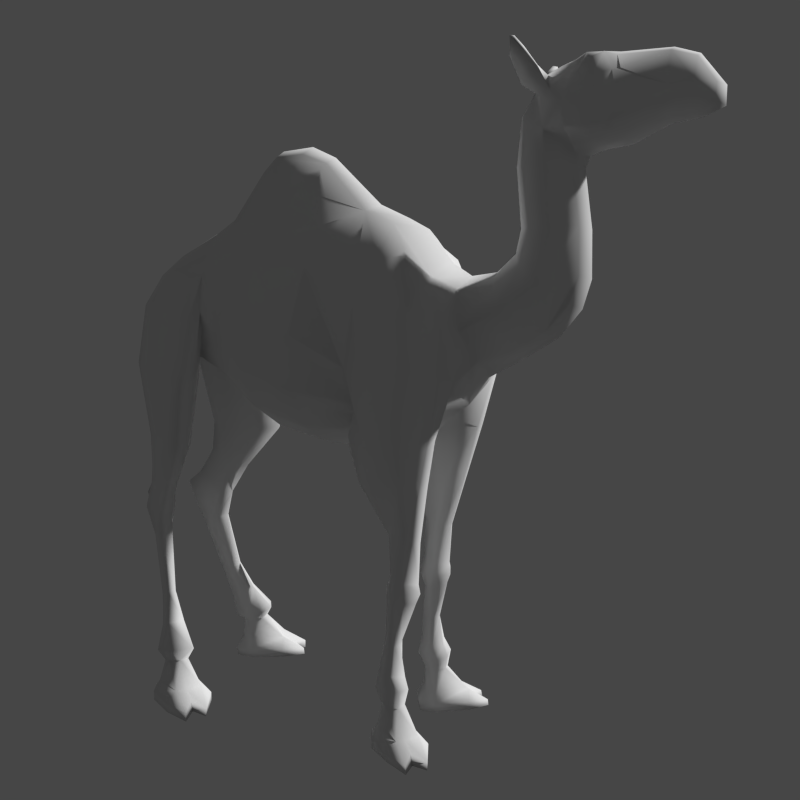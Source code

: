 # Source: verbl.blend  (saved by Blender 2.62.0; exported with 4.5.12 LTS)
import bpy
from mathutils import Matrix  # noqa: F401  (used for matrix-valued properties, if any)

bpy.ops.wm.read_factory_settings(use_empty=True)
scene = bpy.context.scene
scene.name = 'Scene'

# ---- collections
col_collection_1 = bpy.data.collections.new('Collection 1'); scene.collection.children.link(col_collection_1)

# ---- materials (node trees are filled in below, after node groups)
mat_m_verbljd = bpy.data.materials.new('M_Verbljd')
mat_m_verbljd.alpha_threshold = 0.0
mat_m_verbljd.use_transparent_shadow = False
mat_m_verbljd.roughness = 0.5
mat_m_verbljd.line_color = (0.0, 0.0, 0.0, 1.0)

# ---- material node trees

# ---- world
world_world = bpy.data.worlds.new('World'); scene.world = world_world
world_world.color = (0.06125, 0.06125, 0.06125)
world_world.use_sun_shadow = False
world_world.sun_shadow_jitter_overblur = 0.0
world_world.cycles.sampling_method = 'MANUAL'
world_world.cycles.sample_map_resolution = 256

# ---- cameras
cam_camera = bpy.data.cameras.new('Camera')
cam_camera.clip_end = 100.0
cam_camera.lens = 35.0
cam_camera.sensor_width = 32.0
cam_camera.sensor_height = 18.0
cam_camera.ortho_scale = 7.314
cam_camera.dof.focus_distance = 0.0
cam_camera.dof.aperture_fstop = 128.0

# ---- meshes
me_cube_003 = bpy.data.meshes.new('Cube.003')
me_cube_003.from_pydata([(0.03491, -1.076, 1.922), (-0.03491, -1.076, 1.922), (0.03404, -1.138, 1.902), (-0.03404, -1.138, 1.902), (0.0, -1.077, 1.937), (0.0, -1.14, 1.915), (0.0, -1.204, 1.834), (0.05209, -1.188, 1.833), (-0.05209, -1.188, 1.833), (0.0, -0.9461, 1.941), (0.03197, -0.9447, 1.927), (-0.03197, -0.9447, 1.927), (0.04555, -1.185, 1.794), (-0.04555, -1.185, 1.794), (0.0, -1.204, 1.785), (0.08518, -1.141, 1.837), (-0.08518, -1.141, 1.837), (0.09158, -1.078, 1.831), (-0.09158, -1.078, 1.831), (0.08876, -1.081, 1.795), (-0.08876, -1.081, 1.795), (0.08036, -1.143, 1.805), (-0.08036, -1.143, 1.805), (0.04663, -1.072, 1.763), (-0.04663, -1.072, 1.763), (0.03848, -1.145, 1.771), (-0.03848, -1.145, 1.771), (0.0, -1.062, 1.755), (0.0, -1.15, 1.762), (0.04718, -0.9572, 1.891), (-0.04718, -0.9572, 1.891), (0.0784, -0.9233, 1.927), (-0.0784, -0.9233, 1.927), (0.09543, -0.9605, 1.814), (-0.09543, -0.9605, 1.814), (0.08146, -0.9452, 1.881), (-0.08146, -0.9452, 1.881), (0.09654, -0.9455, 1.754), (-0.09654, -0.9455, 1.754), (0.05761, -0.9726, 1.72), (-0.05761, -0.9726, 1.72), (0.0, -0.9895, 1.716), (0.1077, -0.9058, 1.868), (-0.1077, -0.9058, 1.868), (0.1237, -0.8986, 1.803), (-0.1237, -0.8986, 1.803), (0.0, -0.8512, 1.942), (0.04768, -0.9204, 1.934), (-0.04768, -0.9204, 1.934), (0.07314, -0.8789, 1.931), (-0.07314, -0.8789, 1.931), (0.1034, -0.8935, 1.911), (-0.1034, -0.8935, 1.911), (0.1173, -0.8246, 1.811), (-0.1173, -0.8246, 1.811), (0.09587, -0.8552, 1.875), (-0.09587, -0.8552, 1.875), (0.08228, -0.8505, 1.902), (-0.08228, -0.8505, 1.902), (0.1134, -0.8352, 1.75), (-0.1134, -0.8352, 1.75), (0.1168, -0.898, 1.745), (-0.1168, -0.898, 1.745), (0.09328, -0.9007, 1.72), (-0.09328, -0.9007, 1.72), (0.06919, -0.8467, 1.718), (-0.06919, -0.8467, 1.718), (0.03722, -0.9201, 1.71), (-0.03722, -0.9201, 1.71), (0.0, -0.9242, 1.707), (0.0, -0.8747, 1.687), (0.0, -0.9051, 1.94), (0.04375, -0.8714, 1.932), (-0.04375, -0.8714, 1.932), (0.05359, -0.8292, 1.913), (-0.05359, -0.8292, 1.913), (0.0919, -0.7908, 1.848), (-0.0919, -0.7908, 1.848), (0.1149, -0.7671, 1.898), (-0.1149, -0.7671, 1.898), (0.08081, -0.7831, 1.883), (-0.08081, -0.7831, 1.883), (0.06155, -0.7562, 1.882), (-0.06155, -0.7562, 1.882), (0.0, -0.792, 1.923), (0.0, -0.7222, 1.86), (0.1018, -0.7611, 1.907), (-0.1018, -0.7611, 1.907), (0.08447, -0.7312, 1.903), (-0.08447, -0.7312, 1.903), (0.08318, -0.7095, 1.873), (-0.08318, -0.7095, 1.873), (0.0805, -0.766, 1.831), (-0.0805, -0.766, 1.831), (0.04482, -0.7357, 1.851), (-0.04482, -0.7357, 1.851), (0.1248, -0.7103, 1.945), (-0.1248, -0.7103, 1.945), (0.1355, -0.7368, 1.947), (-0.1355, -0.7368, 1.947), (0.1291, -0.6959, 1.93), (-0.1291, -0.6959, 1.93), (0.1445, -0.7404, 1.936), (-0.1445, -0.7404, 1.936), (0.04048, -0.8467, 1.696), (-0.04048, -0.8467, 1.696), (0.05225, -0.7073, 1.79), (-0.05225, -0.7073, 1.79), (0.07567, -0.7691, 1.754), (-0.07567, -0.7691, 1.754), (0.0, -0.6849, 1.802), (0.09477, -0.7175, 1.864), (-0.09477, -0.7175, 1.864), (0.1355, -0.7023, 1.925), (-0.1355, -0.7023, 1.925), (0.1743, -0.7122, 1.965), (-0.1743, -0.7122, 1.965), (0.1677, -0.7111, 1.969), (-0.1677, -0.7111, 1.969), (0.1763, -0.7258, 1.956), (-0.1763, -0.7258, 1.956), (0.1703, -0.7236, 1.966), (-0.1703, -0.7236, 1.966), (0.0, -0.6733, 1.672), (0.06739, -0.7109, 1.667), (-0.06739, -0.7109, 1.667), (0.07856, -0.7371, 1.504), (-0.07856, -0.7371, 1.504), (0.0, -0.6893, 1.508), (0.0, -0.6754, 1.441), (0.0741, -0.7114, 1.408), (-0.0741, -0.7114, 1.408), (0.07265, -0.6394, 1.355), (-0.07265, -0.6394, 1.355), (0.0, -0.6229, 1.392), (0.0, -0.5478, 1.382), (0.07763, -0.5329, 1.342), (-0.07763, -0.5329, 1.342), (0.04608, -0.8422, 1.664), (-0.04608, -0.8422, 1.664), (0.0, -0.8633, 1.656), (0.0, -0.886, 1.5), (0.04795, -0.8646, 1.507), (-0.04795, -0.8646, 1.507), (0.05275, -0.8684, 1.381), (-0.05275, -0.8684, 1.381), (0.0, -0.8895, 1.372), (0.0, -0.8666, 1.293), (0.05844, -0.8478, 1.307), (-0.05844, -0.8478, 1.307), (0.0643, -0.7925, 1.242), (-0.0643, -0.7925, 1.242), (0.0, -0.8061, 1.217), (0.0, -0.6974, 1.149), (0.06276, -0.6844, 1.178), (-0.06276, -0.6844, 1.178), (0.06933, -0.5936, 1.143), (-0.06933, -0.5936, 1.143), (0.0, -0.6037, 1.098), (0.08204, -0.7776, 1.67), (-0.08204, -0.7776, 1.67), (0.08944, -0.7955, 1.505), (-0.08944, -0.7955, 1.505), (0.09895, -0.777, 1.354), (-0.09895, -0.777, 1.354), (0.1108, -0.6675, 1.284), (-0.1108, -0.6675, 1.284), (0.1141, -0.5588, 1.23), (-0.1141, -0.5588, 1.23), (0.1163, -0.4775, 1.373), (-0.1163, -0.4775, 1.373), (0.0, -0.486, 1.42), (0.0, -0.4126, 1.515), (0.06671, -0.4049, 1.492), (-0.06671, -0.4049, 1.492), (0.07818, -0.3377, 1.529), (-0.07818, -0.3377, 1.529), (0.0, -0.3489, 1.548), (0.0, -0.253, 1.591), (0.07894, -0.2444, 1.567), (-0.07894, -0.2444, 1.567), (0.04697, -0.09112, 1.713), (-0.04697, -0.09112, 1.713), (0.0, -0.09679, 1.735), (0.0, -0.01511, 1.772), (0.04749, -0.008736, 1.745), (-0.04749, -0.008736, 1.745), (0.05173, 0.08409, 1.741), (-0.05173, 0.08409, 1.741), (0.0, 0.09298, 1.766), (0.0, 0.143, 1.73), (0.06195, 0.1236, 1.698), (-0.06195, 0.1236, 1.698), (0.08691, 0.2279, 1.544), (-0.08691, 0.2279, 1.544), (0.0, 0.2485, 1.587), (0.0, 0.3156, 1.542), (0.09075, 0.2967, 1.507), (-0.09075, 0.2967, 1.507), (0.1056, 0.4168, 1.446), (-0.1056, 0.4168, 1.446), (0.0, 0.4329, 1.48), (0.0, 0.511, 1.413), (0.1158, 0.495, 1.386), (-0.1158, 0.495, 1.386), (0.03935, 0.5606, 1.323), (-0.03935, 0.5606, 1.323), (0.0, 0.5652, 1.337), (0.1711, -0.4253, 1.434), (-0.1711, -0.4253, 1.434), (0.08622, -0.000835, 1.645), (-0.08622, -0.000835, 1.645), (0.1151, 0.08761, 1.562), (-0.1151, 0.08761, 1.562), (0.1273, -0.1079, 1.522), (-0.1273, -0.1079, 1.522), (0.1833, -0.3429, 1.427), (-0.1833, -0.3429, 1.427), (0.1641, -0.2686, 1.426), (-0.1641, -0.2686, 1.426), (0.1719, 0.06042, 1.487), (-0.1719, 0.06042, 1.487), (0.2114, -0.1207, 1.405), (-0.2114, -0.1207, 1.405), (0.2166, 0.06398, 1.415), (-0.2166, 0.06398, 1.415), (0.2594, 0.07687, 1.262), (-0.2594, 0.07687, 1.262), (0.2878, -0.1176, 1.216), (-0.2878, -0.1176, 1.216), (0.1978, -0.2728, 1.295), (-0.1978, -0.2728, 1.295), (0.206, -0.2472, 1.124), (-0.206, -0.2472, 1.124), (0.1604, 0.2925, 1.386), (-0.1604, 0.2925, 1.386), (0.1748, 0.2219, 1.403), (-0.1748, 0.2219, 1.403), (0.186, 0.2156, 1.26), (-0.186, 0.2156, 1.26), (0.1842, 0.284, 1.271), (-0.1842, 0.284, 1.271), (0.2197, -0.3373, 1.297), (-0.2197, -0.3373, 1.297), (0.1729, -0.5279, 1.267), (-0.1729, -0.5279, 1.267), (0.2296, -0.455, 1.294), (-0.2296, -0.455, 1.294), (0.2106, -0.5488, 1.115), (-0.2106, -0.5488, 1.115), (0.1422, -0.5593, 1.092), (-0.1422, -0.5593, 1.092), (0.2697, -0.4763, 1.122), (-0.2697, -0.4763, 1.122), (0.2496, -0.3192, 1.128), (-0.2496, -0.3192, 1.128), (0.0, -0.5453, 1.018), (0.1197, -0.5485, 1.067), (-0.1197, -0.5485, 1.067), (0.09204, -0.4309, 0.9349), (-0.09204, -0.4309, 0.9349), (0.0, -0.4292, 0.9319), (0.0, -0.3138, 0.8946), (0.1038, -0.2996, 0.9419), (-0.1038, -0.2996, 0.9419), (0.09966, -0.1351, 0.8893), (-0.09966, -0.1351, 0.8893), (0.0, -0.1646, 0.8684), (0.2251, -0.315, 0.9432), (-0.2251, -0.315, 0.9432), (0.2512, -0.4412, 0.9297), (-0.2512, -0.4412, 0.9297), (0.1484, -0.5081, 0.9298), (-0.1484, -0.5081, 0.9298), (0.1919, -0.5077, 0.9358), (-0.1919, -0.5077, 0.9358), (0.2002, -0.2604, 0.932), (-0.2002, -0.2604, 0.932), (0.1715, -0.2479, 0.8874), (-0.1715, -0.2479, 0.8874), (0.1707, -0.2664, 1.022), (-0.1707, -0.2664, 1.022), (0.1556, -0.2808, 0.7889), (-0.1556, -0.2808, 0.7889), (0.1766, -0.2833, 0.793), (-0.1766, -0.2833, 0.793), (0.172, -0.4707, 0.7889), (-0.172, -0.4707, 0.7889), (0.1328, -0.4785, 0.7893), (-0.1328, -0.4785, 0.7893), (0.2161, -0.4308, 0.8086), (-0.2161, -0.4308, 0.8086), (0.1918, -0.324, 0.8068), (-0.1918, -0.324, 0.8068), (0.1008, -0.336, 0.7946), (-0.1008, -0.336, 0.7946), (0.09061, -0.4359, 0.7975), (-0.09061, -0.4359, 0.7975), (0.1457, -0.4118, 0.6311), (-0.1457, -0.4118, 0.6311), (0.1292, -0.3545, 0.6379), (-0.1292, -0.3545, 0.6379), (0.1047, -0.4442, 0.6219), (-0.1047, -0.4442, 0.6219), (0.1326, -0.4351, 0.6218), (-0.1326, -0.4351, 0.6218), (0.08522, -0.4182, 0.6226), (-0.08522, -0.4182, 0.6226), (0.08832, -0.3814, 0.6207), (-0.08832, -0.3814, 0.6207), (0.1185, -0.3486, 0.6356), (-0.1185, -0.3486, 0.6356), (0.1104, -0.3501, 0.5175), (-0.1104, -0.3501, 0.5175), (0.06203, -0.3833, 0.5192), (-0.06203, -0.3833, 0.5192), (0.06702, -0.4174, 0.5121), (-0.06702, -0.4174, 0.5121), (0.1441, -0.4206, 0.5058), (-0.1441, -0.4206, 0.5058), (0.1053, -0.4399, 0.4984), (-0.1053, -0.4399, 0.4984), (0.1453, -0.3684, 0.5075), (-0.1453, -0.3684, 0.5075), (0.1548, -0.3968, 0.5058), (-0.1548, -0.3968, 0.5058), (0.1633, -0.3941, 0.4812), (-0.1633, -0.3941, 0.4812), (0.1559, -0.3634, 0.4724), (-0.1559, -0.3634, 0.4724), (0.1032, -0.4448, 0.4701), (-0.1032, -0.4448, 0.4701), (0.1517, -0.4223, 0.478), (-0.1517, -0.4223, 0.478), (0.05394, -0.4135, 0.471), (-0.05394, -0.4135, 0.471), (0.04651, -0.375, 0.4693), (-0.04651, -0.375, 0.4693), (0.1125, -0.3373, 0.4711), (-0.1125, -0.3373, 0.4711), (0.1178, -0.3509, 0.4149), (-0.1178, -0.3509, 0.4149), (0.0696, -0.3779, 0.4246), (-0.0696, -0.3779, 0.4246), (0.0699, -0.401, 0.4239), (-0.0699, -0.401, 0.4239), (0.1494, -0.414, 0.4462), (-0.1494, -0.414, 0.4462), (0.1067, -0.4332, 0.441), (-0.1067, -0.4332, 0.441), (0.1495, -0.3591, 0.4432), (-0.1495, -0.3591, 0.4432), (0.1622, -0.3861, 0.4549), (-0.1622, -0.3861, 0.4549), (0.1569, -0.3737, 0.3174), (-0.1569, -0.3737, 0.3174), (0.1496, -0.3551, 0.322), (-0.1496, -0.3551, 0.322), (0.1331, -0.3957, 0.317), (-0.1331, -0.3957, 0.317), (0.1509, -0.3866, 0.3154), (-0.1509, -0.3866, 0.3154), (0.09996, -0.385, 0.32), (-0.09996, -0.385, 0.32), (0.09513, -0.3691, 0.3207), (-0.09513, -0.3691, 0.3207), (0.1244, -0.3411, 0.3231), (-0.1244, -0.3411, 0.3231), (0.1365, -0.333, 0.2419), (-0.1365, -0.333, 0.2419), (0.1036, -0.3615, 0.2517), (-0.1036, -0.3615, 0.2517), (0.1005, -0.3853, 0.2226), (-0.1005, -0.3853, 0.2226), (0.1718, -0.3939, 0.2336), (-0.1718, -0.3939, 0.2336), (0.1305, -0.4113, 0.2217), (-0.1305, -0.4113, 0.2217), (0.1582, -0.3368, 0.2327), (-0.1582, -0.3368, 0.2327), (0.1796, -0.3777, 0.2323), (-0.1796, -0.3777, 0.2323), (0.1891, -0.3826, 0.1941), (-0.1891, -0.3826, 0.1941), (0.1663, -0.3315, 0.1903), (-0.1663, -0.3315, 0.1903), (0.1337, -0.4237, 0.1882), (-0.1337, -0.4237, 0.1882), (0.1769, -0.4164, 0.1936), (-0.1769, -0.4164, 0.1936), (0.1001, -0.391, 0.1738), (-0.1001, -0.391, 0.1738), (0.08976, -0.3584, 0.1844), (-0.08976, -0.3584, 0.1844), (0.1343, -0.3205, 0.1817), (-0.1343, -0.3205, 0.1817), (0.1383, -0.3448, 0.1376), (-0.1383, -0.3448, 0.1376), (0.1141, -0.3626, 0.1364), (-0.1141, -0.3626, 0.1364), (0.113, -0.3875, 0.1372), (-0.113, -0.3875, 0.1372), (0.1703, -0.4085, 0.1404), (-0.1703, -0.4085, 0.1404), (0.1393, -0.4152, 0.1435), (-0.1393, -0.4152, 0.1435), (0.1595, -0.3501, 0.1391), (-0.1595, -0.3501, 0.1391), (0.1846, -0.3822, 0.1412), (-0.1846, -0.3822, 0.1412), (0.2694, -0.1105, 1.057), (-0.2694, -0.1105, 1.057), (0.2626, 0.06862, 1.114), (-0.2626, 0.06862, 1.114), (0.2091, 0.06138, 0.9972), (-0.2091, 0.06138, 0.9972), (0.191, -0.12, 0.9433), (-0.191, -0.12, 0.9433), (0.09393, 0.04765, 0.9231), (-0.09393, 0.04765, 0.9231), (0.0, 0.02713, 0.902), (0.1783, 0.3841, 1.401), (-0.1783, 0.3841, 1.401), (0.2047, 0.4558, 1.311), (-0.2047, 0.4558, 1.311), (0.1441, 0.2308, 1.479), (-0.1441, 0.2308, 1.479), (0.1373, 0.2914, 1.451), (-0.1373, 0.2914, 1.451), (0.1842, 0.3229, 1.373), (-0.1842, 0.3229, 1.373), (0.2129, 0.2983, 1.265), (-0.2129, 0.2983, 1.265), (0.1292, 0.5601, 1.29), (-0.1292, 0.5601, 1.29), (0.08493, 0.5549, 1.299), (-0.08493, 0.5549, 1.299), (0.1113, 0.5493, 1.095), (-0.1113, 0.5493, 1.095), (0.1669, 0.5625, 1.103), (-0.1669, 0.5625, 1.103), (0.1684, 0.5172, 0.8727), (-0.1684, 0.5172, 0.8727), (0.138, 0.5062, 0.8736), (-0.138, 0.5062, 0.8736), (0.2592, 0.299, 1.076), (-0.2592, 0.299, 1.076), (0.2206, 0.2814, 1.069), (-0.2206, 0.2814, 1.069), (0.2398, 0.2988, 0.8498), (-0.2398, 0.2988, 0.8498), (0.2666, 0.3142, 0.852), (-0.2666, 0.3142, 0.852), (0.05491, 0.5493, 1.272), (-0.05491, 0.5493, 1.272), (0.03731, 0.546, 1.274), (-0.03731, 0.546, 1.274), (0.0, 0.1617, 0.9747), (0.07964, 0.1818, 1.001), (-0.07964, 0.1818, 1.001), (0.1579, 0.2091, 1.082), (-0.1579, 0.2091, 1.082), (0.1605, 0.2967, 1.215), (-0.1605, 0.2967, 1.215), (0.1811, 0.2239, 1.184), (-0.1811, 0.2239, 1.184), (0.0651, 0.292, 1.094), (-0.0651, 0.292, 1.094), (0.0, 0.2854, 1.086), (0.1286, 0.3333, 1.129), (-0.1286, 0.3333, 1.129), (0.08026, 0.4348, 1.139), (-0.08026, 0.4348, 1.139), (0.0, 0.5375, 1.248), (0.0, 0.5372, 1.226), (0.0964, 0.4393, 1.058), (-0.0964, 0.4393, 1.058), (0.1465, 0.328, 1.058), (-0.1465, 0.328, 1.058), (0.06605, 0.5157, 1.168), (-0.06605, 0.5157, 1.168), (0.0, 0.5133, 1.167), (0.0, 0.4375, 1.127), (0.2515, 0.4382, 1.094), (-0.2515, 0.4382, 1.094), (0.2346, 0.424, 0.8852), (-0.2346, 0.424, 0.8852), (0.1792, 0.3389, 0.8524), (-0.1792, 0.3389, 0.8524), (0.1195, 0.4416, 0.8622), (-0.1195, 0.4416, 0.8622), (0.1424, 0.4504, 0.7348), (-0.1424, 0.4504, 0.7348), (0.2113, 0.4099, 0.721), (-0.2113, 0.4099, 0.721), (0.1845, 0.3945, 0.7188), (-0.1845, 0.3945, 0.7188), (0.1559, 0.4455, 0.62), (-0.1559, 0.4455, 0.62), (0.1855, 0.4671, 0.6171), (-0.1855, 0.4671, 0.6171), (0.1197, 0.4623, 0.634), (-0.1197, 0.4623, 0.634), (0.1294, 0.5105, 0.7705), (-0.1294, 0.5105, 0.7705), (0.1598, 0.5215, 0.7695), (-0.1598, 0.5215, 0.7695), (0.1305, 0.5558, 0.6942), (-0.1305, 0.5558, 0.6942), (0.11, 0.5484, 0.6948), (-0.11, 0.5484, 0.6948), (0.08975, 0.5861, 0.6569), (-0.08975, 0.5861, 0.6569), (0.1103, 0.5935, 0.6563), (-0.1103, 0.5935, 0.6563), (0.1163, 0.5695, 0.5878), (-0.1163, 0.5695, 0.5878), (0.09221, 0.5608, 0.5885), (-0.09221, 0.5608, 0.5885), (0.1892, 0.5244, 0.6315), (-0.1892, 0.5244, 0.6315), (0.2063, 0.4759, 0.7406), (-0.2063, 0.4759, 0.7406), (0.1966, -0.4473, 0.06535), (-0.1966, -0.4473, 0.06535), (0.2279, -0.4866, 0.01578), (-0.2279, -0.4866, 0.01578), (0.2244, -0.432, 0.07207), (-0.2244, -0.432, 0.07207), (0.2234, -0.5307, 0.01163), (-0.2234, -0.5307, 0.01163), (0.2722, -0.4889, 0.01184), (-0.2722, -0.4889, 0.01184), (0.2216, -0.4777, 0.04475), (-0.2216, -0.4777, 0.04475), (0.2196, -0.5302, 0.03219), (-0.2196, -0.5302, 0.03219), (0.1748, -0.4779, 0.07819), (-0.1748, -0.4779, 0.07819), (0.2688, -0.4859, 0.03285), (-0.2688, -0.4859, 0.03285), (0.2544, -0.4139, 0.04884), (-0.2544, -0.4139, 0.04884), (0.2538, -0.4172, 0.02173), (-0.2538, -0.4172, 0.02173), (0.1932, -0.351, 0.07735), (-0.1932, -0.351, 0.07735), (0.147, -0.3331, 0.07271), (-0.147, -0.3331, 0.07271), (0.1486, -0.3098, 0.04328), (-0.1486, -0.3098, 0.04328), (0.1536, -0.3098, 0.01094), (-0.1536, -0.3098, 0.01094), (0.2037, -0.338, 0.04995), (-0.2037, -0.338, 0.04995), (0.1999, -0.3374, 0.01733), (-0.1999, -0.3374, 0.01733), (0.1042, -0.364, 0.0716), (-0.1042, -0.364, 0.0716), (0.0849, -0.3512, 0.0393), (-0.0849, -0.3512, 0.0393), (0.09023, -0.3519, 0.007228), (-0.09023, -0.3519, 0.007228), (0.08077, -0.4118, 0.04622), (-0.08077, -0.4118, 0.04622), (0.08756, -0.4107, 0.01772), (-0.08756, -0.4107, 0.01772), (0.09744, -0.4035, 0.07539), (-0.09744, -0.4035, 0.07539), (0.1474, -0.4965, 0.04646), (-0.1474, -0.4965, 0.04646), (0.149, -0.4962, 0.01906), (-0.149, -0.4962, 0.01906), (0.1935, -0.4442, 0.0121), (-0.1935, -0.4442, 0.0121), (0.2552, 0.313, 0.0203), (-0.2552, 0.313, 0.0203), (0.1927, 0.2639, 0.01957), (-0.1927, 0.2639, 0.01957), (0.1927, 0.2643, 0.04755), (-0.1927, 0.2643, 0.04755), (0.1629, 0.3653, 0.08062), (-0.1629, 0.3653, 0.08062), (0.143, 0.3659, 0.01754), (-0.143, 0.3659, 0.01754), (0.1445, 0.3604, 0.05103), (-0.1445, 0.3604, 0.05103), (0.1551, 0.4297, 0.008885), (-0.1551, 0.4297, 0.008885), (0.1495, 0.4323, 0.0389), (-0.1495, 0.4323, 0.0389), (0.1684, 0.4153, 0.07443), (-0.1684, 0.4153, 0.07443), (0.278, 0.4298, 0.01875), (-0.278, 0.4298, 0.01875), (0.2808, 0.4279, 0.05061), (-0.2808, 0.4279, 0.05061), (0.2307, 0.4656, 0.01296), (-0.2307, 0.4656, 0.01296), (0.2254, 0.4673, 0.04328), (-0.2254, 0.4673, 0.04328), (0.2199, 0.4422, 0.07566), (-0.2199, 0.4422, 0.07566), (0.2668, 0.416, 0.07894), (-0.2668, 0.416, 0.07894), (0.3229, 0.3339, 0.01958), (-0.3229, 0.3339, 0.01958), (0.3228, 0.3342, 0.04862), (-0.3228, 0.3342, 0.04862), (0.3286, 0.252, 0.03685), (-0.3286, 0.252, 0.03685), (0.2247, 0.2772, 0.08129), (-0.2247, 0.2772, 0.08129), (0.2692, 0.2185, 0.0346), (-0.2692, 0.2185, 0.0346), (0.2789, 0.2725, 0.05074), (-0.2789, 0.2725, 0.05074), (0.3278, 0.2518, 0.009573), (-0.3278, 0.2518, 0.009573), (0.2735, 0.2185, 0.01129), (-0.2735, 0.2185, 0.01129), (0.2927, 0.3225, 0.07878), (-0.2927, 0.3225, 0.07878), (0.2848, 0.2612, 0.02218), (-0.2848, 0.2612, 0.02218), (0.2568, 0.3096, 0.07207), (-0.2568, 0.3096, 0.07207), (0.253, 0.3829, 0.151), (-0.253, 0.3829, 0.151), (0.2316, 0.4201, 0.1387), (-0.2316, 0.4201, 0.1387), (0.1981, 0.3533, 0.1456), (-0.1981, 0.3533, 0.1456), (0.2334, 0.3564, 0.1501), (-0.2334, 0.3564, 0.1501), (0.1741, 0.3879, 0.1416), (-0.1741, 0.3879, 0.1416), (0.179, 0.415, 0.1414), (-0.179, 0.415, 0.1414), (0.2143, 0.4307, 0.1392), (-0.2143, 0.4307, 0.1392), (0.1722, 0.4795, 0.5289), (-0.1722, 0.4795, 0.5289), (0.1425, 0.4578, 0.5318), (-0.1425, 0.4578, 0.5318), (0.1685, 0.4269, 0.3528), (-0.1685, 0.4269, 0.3528), (0.1889, 0.4418, 0.3508), (-0.1889, 0.4418, 0.3508), (0.2245, 0.4105, 0.2616), (-0.2245, 0.4105, 0.2616), (0.1847, 0.3789, 0.2644), (-0.1847, 0.3789, 0.2644), (0.2126, 0.3217, 0.1907), (-0.2126, 0.3217, 0.1907), (0.2659, 0.3625, 0.1893), (-0.2659, 0.3625, 0.1893), (0.1815, 0.3432, 0.175), (-0.1815, 0.3432, 0.175), (0.2633, 0.403, 0.182), (-0.2633, 0.403, 0.182), (0.1577, 0.5197, 0.5287), (-0.1577, 0.5197, 0.5287), (0.1827, 0.4679, 0.3415), (-0.1827, 0.4679, 0.3415), (0.2089, 0.4483, 0.2492), (-0.2089, 0.4483, 0.2492), (0.2403, 0.4441, 0.171), (-0.2403, 0.4441, 0.171), (0.1028, 0.5285, 0.5146), (-0.1028, 0.5285, 0.5146), (0.1269, 0.5372, 0.5139), (-0.1269, 0.5372, 0.5139), (0.1635, 0.4894, 0.3338), (-0.1635, 0.4894, 0.3338), (0.1396, 0.4802, 0.3321), (-0.1396, 0.4802, 0.3321), (0.1576, 0.4526, 0.2378), (-0.1576, 0.4526, 0.2378), (0.189, 0.4647, 0.24), (-0.189, 0.4647, 0.24), (0.214, 0.4558, 0.164), (-0.214, 0.4558, 0.164), (0.1581, 0.4343, 0.1601), (-0.1581, 0.4343, 0.1601), (0.1206, 0.4879, 0.5276), (-0.1206, 0.4879, 0.5276), (0.1483, 0.4474, 0.3414), (-0.1483, 0.4474, 0.3414), (0.1709, 0.4097, 0.247), (-0.1709, 0.4097, 0.247), (0.1694, 0.3924, 0.1689), (-0.1694, 0.3924, 0.1689), (0.0, 0.5803, 1.178), (0.02399, 0.594, 1.185), (-0.02399, 0.594, 1.185), (0.0, 0.6267, 1.203), (0.02516, 0.6192, 1.2), (-0.02516, 0.6192, 1.2), (0.01695, 0.6547, 1.081), (-0.01695, 0.6547, 1.081), (0.0, 0.6601, 1.083), (0.01615, 0.6362, 1.074), (-0.01615, 0.6362, 1.074), (0.0, 0.6261, 1.07), (0.0, 0.6519, 0.9489), (0.01242, 0.66, 0.9496), (-0.01242, 0.66, 0.9496), (0.0, 0.6794, 0.9515), (0.01303, 0.675, 0.9512), (-0.01303, 0.675, 0.9512), (0.006554, 0.6738, 0.8401), (-0.006554, 0.6738, 0.8401), (0.0, 0.676, 0.84), (0.006234, 0.6658, 0.8401), (-0.006234, 0.6658, 0.8401), (0.0, 0.6608, 0.8403), (0.0, 0.6634, 0.8258), (0.003208, 0.666, 0.8257), (-0.003208, 0.666, 0.8257), (0.0, 0.6721, 0.8256), (0.003399, 0.6707, 0.8257), (-0.003399, 0.6707, 0.8257), (0.0, 0.669, 0.8235), (0.0, 0.6671, 0.8236)], [], [(0, 4, 5, 2), (5, 4, 1, 3), (2, 5, 6, 7), (6, 5, 3, 8), (4, 0, 10, 9), (11, 1, 4, 9), (7, 6, 14, 12), (14, 6, 8, 13), (0, 2, 15, 17), (16, 3, 1, 18), (2, 7, 15), (16, 8, 3), (17, 15, 21, 19), (22, 16, 18, 20), (7, 12, 21, 15), (22, 13, 8, 16), (19, 21, 25, 23), (26, 22, 20, 24), (23, 25, 28, 27), (28, 26, 24, 27), (12, 14, 28, 25), (28, 14, 13, 26), (12, 25, 21), (22, 26, 13), (0, 17, 29, 10), (30, 18, 1, 11), (17, 33, 35, 29), (36, 34, 18, 30), (17, 19, 37, 33), (38, 20, 18, 34), (19, 23, 39, 37), (40, 24, 20, 38), (23, 27, 41, 39), (41, 27, 24, 40), (35, 33, 44, 42), (45, 34, 36, 43), (31, 47, 10, 29), (11, 48, 32, 30), (47, 31, 51, 49), (52, 32, 48, 50), (42, 44, 53, 55), (54, 45, 43, 56), (49, 51, 55, 57), (56, 52, 50, 58), (42, 55, 51), (52, 56, 43), (31, 35, 42, 51), (43, 36, 32, 52), (29, 35, 31), (32, 36, 30), (53, 44, 61, 59), (62, 45, 54, 60), (59, 61, 63, 65), (64, 62, 60, 66), (65, 63, 67, 104), (68, 64, 66, 105), (33, 37, 61, 44), (62, 38, 34, 45), (37, 63, 61), (62, 64, 38), (37, 39, 67, 63), (68, 40, 38, 64), (104, 67, 69, 70), (69, 68, 105, 70), (39, 41, 69, 67), (69, 41, 40, 68), (9, 10, 47, 71), (48, 11, 9, 71), (47, 49, 72), (73, 50, 48), (49, 57, 74, 72), (75, 58, 50, 73), (46, 71, 47, 72), (48, 71, 46, 73), (80, 82, 84, 74), (84, 83, 81, 75), (46, 72, 74, 84), (75, 73, 46, 84), (82, 94, 85, 84), (85, 95, 83, 84), (88, 86, 98, 96), (99, 87, 89, 97), (94, 92, 108, 106), (109, 93, 95, 107), (113, 100, 117, 115), (118, 101, 114, 116), (102, 119, 121, 98), (122, 120, 103, 99), (115, 117, 121, 119), (122, 118, 116, 120), (53, 108, 92, 76), (93, 109, 54, 77), (110, 106, 124, 123), (125, 107, 110, 123), (123, 124, 126, 128), (127, 125, 123, 128), (128, 126, 130, 129), (131, 127, 128, 129), (129, 130, 132, 134), (133, 131, 129, 134), (134, 132, 136, 135), (137, 133, 134, 135), (104, 70, 140, 138), (140, 70, 105, 139), (138, 140, 141, 142), (141, 140, 139, 143), (142, 141, 146, 144), (146, 141, 143, 145), (144, 146, 147, 148), (147, 146, 145, 149), (148, 147, 152, 150), (152, 147, 149, 151), (150, 152, 153, 154), (153, 152, 151, 155), (154, 153, 158, 156), (158, 153, 155, 157), (135, 136, 169, 171), (170, 137, 135, 171), (171, 169, 173, 172), (174, 170, 171, 172), (172, 173, 175, 177), (176, 174, 172, 177), (177, 175, 179, 178), (180, 176, 177, 178), (178, 179, 181, 183), (182, 180, 178, 183), (183, 181, 185, 184), (186, 182, 183, 184), (184, 185, 187, 189), (188, 186, 184, 189), (189, 187, 191, 190), (192, 188, 189, 190), (190, 191, 193, 195), (194, 192, 190, 195), (195, 193, 197, 196), (198, 194, 195, 196), (196, 197, 199, 201), (200, 198, 196, 201), (201, 199, 203, 202), (204, 200, 201, 202), (202, 203, 205, 207), (206, 204, 202, 207), (224, 222, 228, 226), (229, 223, 225, 227), (234, 236, 238, 240), (239, 237, 235, 241), (244, 167, 250, 248), (251, 168, 245, 249), (246, 252, 254, 242), (255, 253, 247, 243), (156, 158, 256, 257), (256, 158, 157, 258), (257, 256, 261, 259), (261, 256, 258, 260), (259, 261, 262, 263), (262, 261, 260, 264), (263, 262, 267, 265), (267, 262, 264, 266), (252, 270, 268, 254), (269, 271, 253, 255), (248, 250, 272, 274), (273, 251, 249, 275), (53, 76, 57, 55), (58, 77, 54, 56), (53, 59, 108), (109, 60, 54), (57, 76, 80, 74), (81, 77, 58, 75), (59, 65, 104, 108), (105, 66, 60, 109), (76, 78, 86, 80), (87, 79, 77, 81), (76, 92, 111, 78), (112, 93, 77, 79), (78, 102, 98, 86), (99, 103, 79, 87), (78, 111, 113, 102), (114, 112, 79, 103), (80, 86, 88, 82), (89, 87, 81, 83), (82, 88, 90, 94), (91, 89, 83, 95), (85, 94, 106, 110), (107, 95, 85, 110), (88, 96, 100, 90), (101, 97, 89, 91), (90, 111, 92, 94), (93, 112, 91, 95), (90, 100, 113, 111), (114, 101, 91, 112), (96, 98, 121, 117), (122, 99, 97, 118), (96, 117, 100), (101, 118, 97), (102, 113, 115, 119), (116, 114, 103, 120), (104, 138, 159, 108), (160, 139, 105, 109), (106, 108, 159, 124), (160, 109, 107, 125), (124, 159, 161, 126), (162, 160, 125, 127), (126, 161, 163, 130), (164, 162, 127, 131), (130, 163, 165, 132), (166, 164, 131, 133), (132, 165, 167, 136), (168, 166, 133, 137), (136, 167, 244, 169), (245, 168, 137, 170), (138, 142, 161, 159), (162, 143, 139, 160), (142, 144, 163, 161), (164, 145, 143, 162), (144, 148, 150, 163), (151, 149, 145, 164), (150, 154, 165, 163), (166, 155, 151, 164), (154, 156, 167, 165), (168, 157, 155, 166), (156, 257, 250, 167), (251, 258, 157, 168), (169, 208, 175, 173), (176, 209, 170, 174), (169, 244, 246, 208), (247, 245, 170, 209), (175, 208, 216, 179), (217, 209, 176, 180), (179, 214, 210, 181), (211, 215, 180, 182), (179, 216, 218, 214), (219, 217, 180, 215), (181, 210, 187, 185), (188, 211, 182, 186), (187, 210, 212, 191), (213, 211, 188, 192), (191, 212, 193), (194, 213, 192), (208, 246, 242, 216), (243, 247, 209, 217), (210, 214, 220, 212), (221, 215, 211, 213), (214, 218, 222), (223, 219, 215), (214, 222, 224, 220), (225, 223, 215, 221), (216, 242, 230, 218), (231, 243, 217, 219), (218, 230, 222), (223, 231, 219), (222, 230, 232, 228), (233, 231, 223, 229), (230, 242, 254, 232), (255, 243, 231, 233), (232, 254, 268, 280), (269, 255, 233, 281), (244, 248, 252, 246), (253, 249, 245, 247), (248, 274, 270, 252), (271, 275, 249, 253), (250, 257, 259, 272), (260, 258, 251, 273), (280, 268, 276), (277, 269, 281), (278, 282, 294, 263), (295, 283, 279, 264), (270, 274, 286, 290), (287, 275, 271, 291), (278, 276, 284, 282), (285, 277, 279, 283), (276, 268, 292, 284), (293, 269, 277, 285), (272, 259, 296, 288), (297, 260, 273, 289), (274, 272, 288, 286), (289, 273, 275, 287), (270, 290, 292, 268), (293, 291, 271, 269), (259, 263, 294, 296), (295, 264, 260, 297), (286, 288, 302, 304), (303, 289, 287, 305), (296, 294, 308, 306), (309, 295, 297, 307), (282, 284, 300, 310), (301, 285, 283, 311), (282, 310, 308, 294), (309, 311, 283, 295), (284, 292, 300), (301, 293, 285), (286, 304, 298, 290), (299, 305, 287, 291), (288, 296, 306, 302), (307, 297, 289, 303), (290, 298, 300, 292), (301, 299, 291, 293), (298, 304, 318, 324), (319, 305, 299, 325), (302, 306, 316, 320), (317, 307, 303, 321), (308, 310, 312, 314), (313, 311, 309, 315), (310, 300, 322, 312), (323, 301, 311, 313), (306, 308, 314, 316), (315, 309, 307, 317), (304, 302, 320, 318), (321, 303, 305, 319), (300, 298, 324, 322), (325, 299, 301, 323), (322, 324, 326, 328), (327, 325, 323, 329), (318, 320, 330, 332), (331, 321, 319, 333), (316, 314, 336, 334), (337, 315, 317, 335), (312, 322, 328, 338), (329, 323, 313, 339), (314, 312, 338, 336), (339, 313, 315, 337), (320, 316, 334, 330), (335, 317, 321, 331), (324, 318, 332, 326), (333, 319, 325, 327), (326, 332, 346, 352), (347, 333, 327, 353), (330, 334, 344, 348), (345, 335, 331, 349), (336, 338, 340, 342), (341, 339, 337, 343), (338, 328, 350, 340), (351, 329, 339, 341), (334, 336, 342, 344), (343, 337, 335, 345), (332, 330, 348, 346), (349, 331, 333, 347), (328, 326, 352, 350), (353, 327, 329, 351), (350, 352, 354, 356), (355, 353, 351, 357), (346, 348, 358, 360), (359, 349, 347, 361), (344, 342, 364, 362), (365, 343, 345, 363), (340, 350, 356, 366), (357, 351, 341, 367), (342, 340, 366, 364), (367, 341, 343, 365), (348, 344, 362, 358), (363, 345, 349, 359), (352, 346, 360, 354), (361, 347, 353, 355), (354, 360, 374, 380), (375, 361, 355, 381), (358, 362, 372, 376), (373, 363, 359, 377), (364, 366, 368, 370), (369, 367, 365, 371), (366, 356, 378, 368), (379, 357, 367, 369), (362, 364, 370, 372), (371, 365, 363, 373), (360, 358, 376, 374), (377, 359, 361, 375), (356, 354, 380, 378), (381, 355, 357, 379), (378, 380, 382, 384), (383, 381, 379, 385), (374, 376, 386, 388), (387, 377, 375, 389), (372, 370, 392, 390), (393, 371, 373, 391), (368, 378, 384, 394), (385, 379, 369, 395), (370, 368, 394, 392), (395, 369, 371, 393), (376, 372, 390, 386), (391, 373, 377, 387), (380, 374, 388, 382), (389, 375, 381, 383), (382, 388, 402, 408), (403, 389, 383, 409), (386, 390, 400, 404), (401, 391, 387, 405), (392, 394, 396, 398), (397, 395, 393, 399), (394, 384, 406, 396), (407, 385, 395, 397), (390, 392, 398, 400), (399, 393, 391, 401), (388, 386, 404, 402), (405, 387, 389, 403), (384, 382, 408, 406), (409, 383, 385, 407), (226, 228, 410, 412), (411, 229, 227, 413), (263, 280, 276, 278), (277, 281, 264, 279), (228, 232, 280, 410), (281, 233, 229, 411), (412, 410, 416, 414), (417, 411, 413, 415), (263, 416, 410, 280), (411, 417, 264, 281), (263, 265, 416), (417, 266, 264), (265, 267, 420, 418), (420, 267, 266, 419), (265, 418, 414, 416), (415, 419, 266, 417), (224, 226, 238, 236), (239, 227, 225, 237), (203, 199, 421, 423), (422, 200, 204, 424), (193, 425, 427, 197), (428, 426, 194, 198), (425, 236, 234, 427), (235, 237, 426, 428), (197, 427, 421, 199), (422, 428, 198, 200), (234, 240, 431, 429), (432, 241, 235, 430), (234, 429, 421, 427), (422, 430, 235, 428), (435, 433, 439, 437), (440, 434, 436, 438), (437, 439, 441, 443), (442, 440, 438, 444), (431, 240, 447, 445), (448, 241, 432, 446), (445, 447, 449, 451), (450, 448, 446, 452), (435, 453, 455, 205), (456, 454, 436, 206), (414, 418, 458, 460), (459, 419, 415, 461), (418, 420, 457, 458), (457, 420, 419, 459), (240, 238, 464, 462), (465, 239, 241, 463), (458, 457, 468, 466), (468, 457, 459, 467), (460, 458, 466, 469), (467, 459, 461, 470), (469, 466, 482, 471), (482, 467, 470, 472), (453, 474, 473, 455), (473, 474, 454, 456), (469, 471, 475, 477), (476, 472, 470, 478), (447, 462, 469, 477), (470, 463, 448, 478), (421, 429, 431, 423), (432, 430, 422, 424), (477, 475, 489, 487), (490, 476, 478, 488), (487, 491, 495, 449), (496, 492, 488, 450), (451, 449, 495, 493), (496, 450, 452, 494), (493, 495, 497, 499), (498, 496, 494, 500), (491, 501, 497, 495), (498, 502, 492, 496), (443, 441, 505, 503), (506, 442, 444, 504), (503, 505, 507, 509), (508, 506, 504, 510), (509, 507, 513, 511), (514, 508, 510, 512), (511, 513, 515, 517), (516, 514, 512, 518), (507, 505, 521, 519), (522, 506, 508, 520), (493, 499, 519, 521), (520, 500, 494, 522), (451, 493, 521, 485), (522, 494, 452, 486), (203, 433, 435, 205), (436, 434, 204, 206), (203, 423, 433), (434, 424, 204), (226, 412, 464, 238), (465, 413, 227, 239), (240, 462, 447), (448, 463, 241), (412, 414, 460, 464), (461, 415, 413, 465), (423, 431, 445, 483), (446, 432, 424, 484), (423, 483, 439, 433), (440, 484, 424, 434), (435, 437, 479, 453), (480, 438, 436, 454), (437, 443, 489, 475), (490, 444, 438, 476), (437, 475, 471, 479), (472, 476, 438, 480), (439, 483, 485, 441), (486, 484, 440, 442), (441, 485, 521, 505), (522, 486, 442, 506), (445, 451, 485, 483), (486, 452, 446, 484), (447, 477, 487, 449), (488, 478, 448, 450), (453, 479, 481, 474), (481, 480, 454, 474), (460, 469, 462, 464), (463, 470, 461, 465), (466, 468, 482), (482, 468, 467), (471, 482, 481, 479), (481, 482, 472, 480), (491, 503, 509, 501), (510, 504, 492, 502), (501, 509, 511, 517), (512, 510, 502, 518), (507, 519, 515, 513), (516, 520, 508, 514), (396, 547, 557, 398), (558, 548, 397, 399), (396, 406, 545, 547), (546, 407, 397, 548), (398, 557, 567, 400), (568, 558, 399, 401), (400, 567, 404), (405, 568, 401), (402, 404, 537, 523), (538, 405, 403, 524), (402, 523, 527, 408), (528, 524, 403, 409), (404, 567, 537), (538, 568, 405), (406, 408, 545), (546, 409, 407), (408, 527, 545), (546, 528, 409), (523, 533, 539, 527), (540, 534, 524, 528), (523, 537, 535, 533), (536, 538, 524, 534), (525, 533, 535, 529), (536, 534, 526, 530), (525, 529, 571, 573), (572, 530, 526, 574), (525, 531, 539, 533), (540, 532, 526, 534), (525, 573, 543, 531), (544, 574, 526, 532), (527, 539, 541), (542, 540, 528), (527, 541, 553, 545), (554, 542, 528, 546), (529, 535, 569, 571), (570, 536, 530, 572), (531, 543, 541, 539), (542, 544, 532, 540), (535, 537, 569), (570, 538, 536), (537, 567, 563, 569), (564, 568, 538, 570), (541, 543, 555, 553), (556, 544, 542, 554), (543, 573, 555), (556, 574, 544), (545, 553, 549, 547), (550, 554, 546, 548), (547, 549, 559, 557), (560, 550, 548, 558), (549, 553, 555, 551), (556, 554, 550, 552), (549, 551, 561, 559), (562, 552, 550, 560), (551, 555, 565, 561), (566, 556, 552, 562), (555, 573, 565), (566, 574, 556), (557, 559, 563, 567), (564, 560, 558, 568), (559, 561, 565, 563), (566, 562, 560, 564), (563, 565, 571, 569), (572, 566, 564, 570), (565, 573, 571), (572, 574, 566), (193, 212, 220, 425), (221, 213, 194, 426), (220, 224, 236, 425), (237, 225, 221, 426), (583, 575, 577), (578, 576, 584), (585, 583, 577, 579), (578, 584, 586, 580), (589, 587, 583, 585), (584, 588, 590, 586), (591, 589, 585, 581), (586, 590, 592, 582), (593, 575, 583), (584, 576, 594), (597, 593, 583, 587), (584, 594, 598, 588), (599, 597, 587, 589), (588, 598, 600, 590), (599, 595, 593, 597), (594, 596, 600, 598), (601, 599, 589, 591), (590, 600, 602, 592), (603, 595, 599, 601), (600, 596, 604, 602), (605, 575, 593), (594, 576, 606), (607, 605, 593, 595), (594, 606, 608, 596), (611, 581, 585, 579), (586, 582, 612, 580), (613, 611, 579), (580, 612, 614), (617, 605, 607, 609), (608, 606, 618, 610), (619, 613, 579, 577), (580, 614, 620, 578), (621, 607, 595, 603), (596, 608, 622, 604), (621, 609, 607), (608, 610, 622), (623, 575, 605, 617), (606, 576, 624, 618), (623, 617, 609, 615), (610, 618, 624, 616), (623, 619, 577, 575), (578, 620, 624, 576), (623, 615, 613, 619), (614, 616, 624, 620), (625, 611, 613, 615), (614, 612, 626, 616), (625, 615, 609, 621), (610, 616, 626, 622), (627, 621, 603), (604, 622, 628), (629, 627, 603), (604, 628, 630), (631, 581, 611), (612, 582, 632), (633, 625, 621, 627), (622, 626, 634, 628), (633, 631, 611, 625), (612, 632, 634, 626), (635, 581, 631), (632, 582, 636), (637, 591, 581, 635), (582, 592, 638, 636), (639, 629, 603, 601), (604, 630, 640, 602), (639, 601, 591, 637), (592, 602, 640, 638), (499, 497, 643, 641), (644, 498, 500, 642), (641, 643, 645, 647), (646, 644, 642, 648), (647, 645, 651, 649), (652, 646, 648, 650), (649, 651, 653, 655), (654, 652, 650, 656), (633, 655, 653), (654, 656, 634), (631, 633, 653, 657), (654, 634, 632, 658), (517, 515, 671, 669), (672, 516, 518, 670), (669, 671, 673, 675), (674, 672, 670, 676), (675, 673, 679, 677), (680, 674, 676, 678), (677, 679, 681, 683), (682, 680, 678, 684), (497, 501, 685, 643), (686, 502, 498, 644), (499, 641, 661, 519), (662, 642, 500, 520), (501, 517, 669, 685), (670, 518, 502, 686), (627, 629, 667, 659), (668, 630, 628, 660), (627, 659, 655, 633), (656, 660, 628, 634), (631, 657, 691, 635), (692, 658, 632, 636), (635, 691, 683, 637), (684, 692, 636, 638), (637, 683, 681, 639), (682, 684, 638, 640), (641, 647, 663, 661), (664, 648, 642, 662), (643, 685, 687, 645), (688, 686, 644, 646), (645, 687, 689, 651), (690, 688, 646, 652), (647, 649, 665, 663), (666, 650, 648, 664), (649, 655, 659), (660, 656, 650), (649, 659, 667, 665), (668, 660, 650, 666), (651, 657, 653), (654, 658, 652), (651, 689, 691, 657), (692, 690, 652, 658), (669, 675, 687, 685), (688, 676, 670, 686), (675, 677, 689, 687), (690, 678, 676, 688), (677, 683, 691, 689), (692, 684, 678, 690), (473, 693, 694, 455), (695, 693, 473, 456), (455, 694, 697, 205), (698, 695, 456, 206), (207, 205, 697, 696), (698, 206, 207, 696), (696, 697, 699, 701), (700, 698, 696, 701), (694, 702, 699, 697), (700, 703, 695, 698), (693, 704, 702, 694), (703, 704, 693, 695), (704, 705, 706, 702), (707, 705, 704, 703), (702, 706, 709, 699), (710, 707, 703, 700), (701, 699, 709, 708), (710, 700, 701, 708), (708, 709, 711, 713), (712, 710, 708, 713), (706, 714, 711, 709), (712, 715, 707, 710), (705, 716, 714, 706), (715, 716, 705, 707), (716, 717, 718, 714), (719, 717, 716, 715), (714, 718, 721, 711), (722, 719, 715, 712), (713, 711, 721, 720), (722, 712, 713, 720), (718, 724, 723, 721), (723, 724, 719, 722), (717, 724, 718), (719, 724, 717), (720, 721, 723), (723, 722, 720), (487, 489, 491), (492, 490, 488), (443, 503, 491, 489), (492, 504, 444, 490), (515, 519, 661, 671), (662, 520, 516, 672), (661, 663, 673, 671), (674, 664, 662, 672), (663, 665, 679, 673), (680, 666, 664, 674), (665, 667, 681, 679), (682, 668, 666, 680), (629, 639, 681, 667), (682, 640, 630, 668)])
me_cube_003.polygons.foreach_set('use_smooth', [True] * 764)
_uv = me_cube_003.uv_layers.new(name='UVMap')
_uv.uv.foreach_set('vector', [0.1087, 0.9414, 0.09968, 0.9554, 0.07539, 0.9372, 0.08742, 0.9268, 0.07539, 0.9372, 0.09968, 0.9554, 0.1087, 0.9414, 0.08742, 0.9268, 0.08742, 0.9268, 0.07539, 0.9372, 0.05629, 0.8949, 0.07925, 0.8973, 0.05629, 0.8949, 0.07539, 0.9372, 0.08742, 0.9268, 0.07925, 0.8973, 0.09968, 0.9554, 0.1087, 0.9414, 0.1547, 0.9559, 0.1554, 0.9741, 0.1547, 0.9559, 0.1087, 0.9414, 0.09968, 0.9554, 0.1554, 0.9741, 0.07925, 0.8973, 0.05629, 0.8949, 0.06134, 0.8711, 0.07978, 0.8804, 0.06134, 0.8711, 0.05629, 0.8949, 0.07925, 0.8973, 0.07978, 0.8804, 0.1087, 0.9414, 0.08742, 0.9268, 0.1016, 0.902, 0.1278, 0.9042, 0.1016, 0.902, 0.08742, 0.9268, 0.1087, 0.9414, 0.1278, 0.9042, 0.08742, 0.9268, 0.07925, 0.8973, 0.1016, 0.902, 0.1016, 0.902, 0.07925, 0.8973, 0.08742, 0.9268, 0.1278, 0.9042, 0.1016, 0.902, 0.1029, 0.8878, 0.1284, 0.8844, 0.1029, 0.8878, 0.1016, 0.902, 0.1278, 0.9042, 0.1284, 0.8844, 0.07925, 0.8973, 0.07978, 0.8804, 0.1029, 0.8878, 0.1016, 0.902, 0.1029, 0.8878, 0.07978, 0.8804, 0.07925, 0.8973, 0.1016, 0.902, 0.1284, 0.8844, 0.1029, 0.8878, 0.09609, 0.8678, 0.1277, 0.8622, 0.09609, 0.8678, 0.1029, 0.8878, 0.1284, 0.8844, 0.1277, 0.8622, 0.1277, 0.8622, 0.09609, 0.8678, 0.08431, 0.8538, 0.1225, 0.8431, 0.08431, 0.8538, 0.09609, 0.8678, 0.1277, 0.8622, 0.1225, 0.8431, 0.07978, 0.8804, 0.06134, 0.8711, 0.08431, 0.8538, 0.09609, 0.8678, 0.08431, 0.8538, 0.06134, 0.8711, 0.07978, 0.8804, 0.09609, 0.8678, 0.07978, 0.8804, 0.09609, 0.8678, 0.1029, 0.8878, 0.1029, 0.8878, 0.09609, 0.8678, 0.07978, 0.8804, 0.1087, 0.9414, 0.1278, 0.9042, 0.149, 0.9338, 0.1547, 0.9559, 0.149, 0.9338, 0.1278, 0.9042, 0.1087, 0.9414, 0.1547, 0.9559, 0.1278, 0.9042, 0.1667, 0.8948, 0.1662, 0.9228, 0.149, 0.9338, 0.1662, 0.9228, 0.1667, 0.8948, 0.1278, 0.9042, 0.149, 0.9338, 0.1278, 0.9042, 0.1284, 0.8844, 0.1787, 0.8746, 0.1667, 0.8948, 0.1787, 0.8746, 0.1284, 0.8844, 0.1278, 0.9042, 0.1667, 0.8948, 0.1284, 0.8844, 0.1277, 0.8622, 0.1677, 0.8563, 0.1787, 0.8746, 0.1677, 0.8563, 0.1277, 0.8622, 0.1284, 0.8844, 0.1787, 0.8746, 0.1277, 0.8622, 0.1225, 0.8431, 0.159, 0.8342, 0.1677, 0.8563, 0.159, 0.8342, 0.1225, 0.8431, 0.1277, 0.8622, 0.1677, 0.8563, 0.1662, 0.9228, 0.1667, 0.8948, 0.2005, 0.897, 0.1885, 0.9163, 0.2005, 0.897, 0.1667, 0.8948, 0.1662, 0.9228, 0.1885, 0.9163, 0.1736, 0.9418, 0.1707, 0.957, 0.1547, 0.9559, 0.149, 0.9338, 0.1547, 0.9559, 0.1707, 0.957, 0.1736, 0.9418, 0.149, 0.9338, 0.1707, 0.957, 0.1736, 0.9418, 0.19, 0.9336, 0.1918, 0.9504, 0.19, 0.9336, 0.1736, 0.9418, 0.1707, 0.957, 0.1918, 0.9504, 0.1885, 0.9163, 0.2005, 0.897, 0.2317, 0.9048, 0.2125, 0.926, 0.2317, 0.9048, 0.2005, 0.897, 0.1885, 0.9163, 0.2125, 0.926, 0.1918, 0.9504, 0.19, 0.9336, 0.2125, 0.926, 0.2104, 0.942, 0.2125, 0.926, 0.19, 0.9336, 0.1918, 0.9504, 0.2104, 0.942, 0.1885, 0.9163, 0.2125, 0.926, 0.19, 0.9336, 0.19, 0.9336, 0.2125, 0.926, 0.1885, 0.9163, 0.1736, 0.9418, 0.1662, 0.9228, 0.1885, 0.9163, 0.19, 0.9336, 0.1885, 0.9163, 0.1662, 0.9228, 0.1736, 0.9418, 0.19, 0.9336, 0.149, 0.9338, 0.1662, 0.9228, 0.1736, 0.9418, 0.1736, 0.9418, 0.1662, 0.9228, 0.149, 0.9338, 0.2317, 0.9048, 0.2005, 0.897, 0.2067, 0.8779, 0.2364, 0.8828, 0.2067, 0.8779, 0.2005, 0.897, 0.2317, 0.9048, 0.2364, 0.8828, 0.2364, 0.8828, 0.2067, 0.8779, 0.2083, 0.8632, 0.2402, 0.8611, 0.2083, 0.8632, 0.2067, 0.8779, 0.2364, 0.8828, 0.2402, 0.8611, 0.2402, 0.8611, 0.2083, 0.8632, 0.1941, 0.8476, 0.2459, 0.8445, 0.1941, 0.8476, 0.2083, 0.8632, 0.2402, 0.8611, 0.2459, 0.8445, 0.1667, 0.8948, 0.1787, 0.8746, 0.2067, 0.8779, 0.2005, 0.897, 0.2067, 0.8779, 0.1787, 0.8746, 0.1667, 0.8948, 0.2005, 0.897, 0.1787, 0.8746, 0.2083, 0.8632, 0.2067, 0.8779, 0.2067, 0.8779, 0.2083, 0.8632, 0.1787, 0.8746, 0.1787, 0.8746, 0.1677, 0.8563, 0.1941, 0.8476, 0.2083, 0.8632, 0.1941, 0.8476, 0.1677, 0.8563, 0.1787, 0.8746, 0.2083, 0.8632, 0.2459, 0.8445, 0.1941, 0.8476, 0.1896, 0.8323, 0.2143, 0.8307, 0.1896, 0.8323, 0.1941, 0.8476, 0.2459, 0.8445, 0.2143, 0.8307, 0.1677, 0.8563, 0.159, 0.8342, 0.1896, 0.8323, 0.1941, 0.8476, 0.1896, 0.8323, 0.159, 0.8342, 0.1677, 0.8563, 0.1941, 0.8476, 0.1554, 0.9741, 0.1547, 0.9559, 0.1707, 0.957, 0.1731, 0.9797, 0.1707, 0.957, 0.1547, 0.9559, 0.1554, 0.9741, 0.1731, 0.9797, 0.1707, 0.957, 0.1918, 0.9504, 0.1938, 0.965, 0.1938, 0.965, 0.1918, 0.9504, 0.1707, 0.957, 0.1918, 0.9504, 0.2104, 0.942, 0.2161, 0.9598, 0.1938, 0.965, 0.2161, 0.9598, 0.2104, 0.942, 0.1918, 0.9504, 0.1938, 0.965, 0.1977, 0.9845, 0.1731, 0.9797, 0.1707, 0.957, 0.1938, 0.965, 0.1707, 0.957, 0.1731, 0.9797, 0.1977, 0.9845, 0.1938, 0.965, 0.2376, 0.9419, 0.2462, 0.9501, 0.2261, 0.9825, 0.2161, 0.9598, 0.2261, 0.9825, 0.2462, 0.9501, 0.2376, 0.9419, 0.2161, 0.9598, 0.1977, 0.9845, 0.1938, 0.965, 0.2161, 0.9598, 0.2261, 0.9825, 0.2161, 0.9598, 0.1938, 0.965, 0.1977, 0.9845, 0.2261, 0.9825, 0.2462, 0.9501, 0.2603, 0.9422, 0.2646, 0.9654, 0.2261, 0.9825, 0.2646, 0.9654, 0.2603, 0.9422, 0.2462, 0.9501, 0.2261, 0.9825, 0.8032, 0.4296, 0.7963, 0.4082, 0.8297, 0.3997, 0.8399, 0.4144, 0.8297, 0.3997, 0.7963, 0.4082, 0.8032, 0.4296, 0.8399, 0.4144, 0.2603, 0.9422, 0.2554, 0.92, 0.2728, 0.8874, 0.2847, 0.9195, 0.2728, 0.8874, 0.2554, 0.92, 0.2603, 0.9422, 0.2847, 0.9195, 0.8194, 0.368, 0.821, 0.3591, 0.8557, 0.3653, 0.8556, 0.3701, 0.8557, 0.3653, 0.821, 0.3591, 0.8194, 0.368, 0.8556, 0.3701, 0.8244, 0.3887, 0.854, 0.3798, 0.8569, 0.3861, 0.8297, 0.3997, 0.8569, 0.3861, 0.854, 0.3798, 0.8244, 0.3887, 0.8297, 0.3997, 0.8556, 0.3701, 0.86, 0.368, 0.8599, 0.376, 0.854, 0.3798, 0.8599, 0.376, 0.86, 0.368, 0.8556, 0.3701, 0.854, 0.3798, 0.2317, 0.9048, 0.2728, 0.8874, 0.2554, 0.92, 0.2422, 0.9258, 0.2554, 0.92, 0.2728, 0.8874, 0.2317, 0.9048, 0.2422, 0.9258, 0.29, 0.9471, 0.2847, 0.9195, 0.3116, 0.8695, 0.3272, 0.9001, 0.3116, 0.8695, 0.2847, 0.9195, 0.29, 0.9471, 0.3272, 0.9001, 0.3272, 0.9001, 0.3116, 0.8695, 0.3354, 0.7923, 0.3602, 0.8197, 0.3354, 0.7923, 0.3116, 0.8695, 0.3272, 0.9001, 0.3602, 0.8197, 0.3602, 0.8197, 0.3354, 0.7923, 0.3744, 0.7353, 0.3887, 0.7724, 0.3744, 0.7353, 0.3354, 0.7923, 0.3602, 0.8197, 0.3887, 0.7724, 0.3887, 0.7724, 0.3744, 0.7353, 0.4219, 0.7043, 0.4214, 0.7449, 0.4219, 0.7043, 0.3744, 0.7353, 0.3887, 0.7724, 0.4214, 0.7449, 0.4214, 0.7449, 0.4219, 0.7043, 0.4758, 0.7008, 0.4493, 0.7425, 0.4758, 0.7008, 0.4219, 0.7043, 0.4214, 0.7449, 0.4493, 0.7425, 0.2459, 0.8445, 0.2143, 0.8307, 0.2254, 0.8215, 0.2574, 0.8276, 0.2254, 0.8215, 0.2143, 0.8307, 0.2459, 0.8445, 0.2574, 0.8276, 0.2574, 0.8276, 0.2254, 0.8215, 0.2651, 0.7492, 0.2842, 0.7632, 0.2651, 0.7492, 0.2254, 0.8215, 0.2574, 0.8276, 0.2842, 0.7632, 0.2842, 0.7632, 0.2651, 0.7492, 0.289, 0.6891, 0.312, 0.7066, 0.289, 0.6891, 0.2651, 0.7492, 0.2842, 0.7632, 0.312, 0.7066, 0.312, 0.7066, 0.289, 0.6891, 0.308, 0.6623, 0.3309, 0.6817, 0.308, 0.6623, 0.289, 0.6891, 0.312, 0.7066, 0.3309, 0.6817, 0.3309, 0.6817, 0.308, 0.6623, 0.3363, 0.6379, 0.3599, 0.662, 0.3363, 0.6379, 0.308, 0.6623, 0.3309, 0.6817, 0.3599, 0.662, 0.3599, 0.662, 0.3363, 0.6379, 0.381, 0.5983, 0.4049, 0.6231, 0.381, 0.5983, 0.3363, 0.6379, 0.3599, 0.662, 0.4049, 0.6231, 0.4049, 0.6231, 0.381, 0.5983, 0.4346, 0.5648, 0.4615, 0.5973, 0.4346, 0.5648, 0.381, 0.5983, 0.4049, 0.6231, 0.4615, 0.5973, 0.4493, 0.7425, 0.4758, 0.7008, 0.5079, 0.7136, 0.4698, 0.7612, 0.5079, 0.7136, 0.4758, 0.7008, 0.4493, 0.7425, 0.4698, 0.7612, 0.4698, 0.7612, 0.5079, 0.7136, 0.5198, 0.7718, 0.4959, 0.7999, 0.5198, 0.7718, 0.5079, 0.7136, 0.4698, 0.7612, 0.4959, 0.7999, 0.4959, 0.7999, 0.5198, 0.7718, 0.5476, 0.7943, 0.5148, 0.8207, 0.5476, 0.7943, 0.5198, 0.7718, 0.4959, 0.7999, 0.5148, 0.8207, 0.5148, 0.8207, 0.5476, 0.7943, 0.5757, 0.8247, 0.5425, 0.8513, 0.5757, 0.8247, 0.5476, 0.7943, 0.5148, 0.8207, 0.5425, 0.8513, 0.5425, 0.8513, 0.5757, 0.8247, 0.597, 0.8923, 0.5845, 0.9186, 0.597, 0.8923, 0.5757, 0.8247, 0.5425, 0.8513, 0.5845, 0.9186, 0.5845, 0.9186, 0.597, 0.8923, 0.6214, 0.9176, 0.6075, 0.9425, 0.6214, 0.9176, 0.597, 0.8923, 0.5845, 0.9186, 0.6075, 0.9425, 0.6075, 0.9425, 0.6214, 0.9176, 0.6509, 0.9306, 0.6424, 0.9598, 0.6509, 0.9306, 0.6214, 0.9176, 0.6075, 0.9425, 0.6424, 0.9598, 0.6424, 0.9598, 0.6509, 0.9306, 0.6752, 0.9258, 0.6658, 0.9613, 0.6752, 0.9258, 0.6509, 0.9306, 0.6424, 0.9598, 0.6658, 0.9613, 0.6658, 0.9613, 0.6752, 0.9258, 0.7256, 0.9063, 0.7304, 0.9484, 0.7256, 0.9063, 0.6752, 0.9258, 0.6658, 0.9613, 0.7304, 0.9484, 0.7304, 0.9484, 0.7256, 0.9063, 0.7616, 0.9115, 0.76, 0.9482, 0.7616, 0.9115, 0.7256, 0.9063, 0.7304, 0.9484, 0.76, 0.9482, 0.3956, 0.07838, 0.4, 0.1175, 0.3463, 0.1243, 0.3434, 0.08409, 0.3463, 0.1243, 0.4, 0.1175, 0.3956, 0.07838, 0.3434, 0.08409, 0.3434, 0.08409, 0.3463, 0.1243, 0.3091, 0.1403, 0.304, 0.09323, 0.3091, 0.1403, 0.3463, 0.1243, 0.3434, 0.08409, 0.304, 0.09323, 0.304, 0.09323, 0.3091, 0.1403, 0.2688, 0.1228, 0.2668, 0.1009, 0.2688, 0.1228, 0.3091, 0.1403, 0.304, 0.09323, 0.2668, 0.1009, 0.7053, 0.8029, 0.6534, 0.766, 0.6894, 0.7074, 0.7319, 0.7596, 0.6894, 0.7074, 0.6534, 0.766, 0.7053, 0.8029, 0.7319, 0.7596, 0.7853, 0.8649, 0.753, 0.8421, 0.7787, 0.7995, 0.8073, 0.827, 0.7787, 0.7995, 0.753, 0.8421, 0.7853, 0.8649, 0.8073, 0.827, 0.5159, 0.6567, 0.4807, 0.6428, 0.5071, 0.581, 0.5368, 0.5966, 0.5071, 0.581, 0.4807, 0.6428, 0.5159, 0.6567, 0.5368, 0.5966, 0.5562, 0.669, 0.5761, 0.6061, 0.6334, 0.6211, 0.5997, 0.6844, 0.6334, 0.6211, 0.5761, 0.6061, 0.5562, 0.669, 0.5997, 0.6844, 0.4615, 0.5973, 0.4346, 0.5648, 0.4501, 0.5295, 0.4971, 0.5609, 0.4501, 0.5295, 0.4346, 0.5648, 0.4615, 0.5973, 0.4971, 0.5609, 0.4971, 0.5609, 0.4501, 0.5295, 0.4679, 0.4757, 0.5018, 0.4882, 0.4679, 0.4757, 0.4501, 0.5295, 0.4971, 0.5609, 0.5018, 0.4882, 0.7796, 0.4633, 0.8191, 0.472, 0.809, 0.5243, 0.7534, 0.5329, 0.809, 0.5243, 0.8191, 0.472, 0.7796, 0.4633, 0.7534, 0.5329, 0.7534, 0.5329, 0.809, 0.5243, 0.8278, 0.5825, 0.7921, 0.6008, 0.8278, 0.5825, 0.809, 0.5243, 0.7534, 0.5329, 0.7921, 0.6008, 0.5761, 0.6061, 0.6015, 0.5388, 0.6555, 0.5542, 0.6334, 0.6211, 0.6555, 0.5542, 0.6015, 0.5388, 0.5761, 0.6061, 0.6334, 0.6211, 0.5368, 0.5966, 0.5071, 0.581, 0.5384, 0.5133, 0.5599, 0.5281, 0.5384, 0.5133, 0.5071, 0.581, 0.5368, 0.5966, 0.5599, 0.5281, 0.2317, 0.9048, 0.2422, 0.9258, 0.2104, 0.942, 0.2125, 0.926, 0.2104, 0.942, 0.2422, 0.9258, 0.2317, 0.9048, 0.2125, 0.926, 0.2317, 0.9048, 0.2364, 0.8828, 0.2728, 0.8874, 0.2728, 0.8874, 0.2364, 0.8828, 0.2317, 0.9048, 0.2104, 0.942, 0.2422, 0.9258, 0.2376, 0.9419, 0.2161, 0.9598, 0.2376, 0.9419, 0.2422, 0.9258, 0.2104, 0.942, 0.2161, 0.9598, 0.2364, 0.8828, 0.2402, 0.8611, 0.2459, 0.8445, 0.2728, 0.8874, 0.2459, 0.8445, 0.2402, 0.8611, 0.2364, 0.8828, 0.2728, 0.8874, 0.7544, 0.3971, 0.7909, 0.3947, 0.7963, 0.4082, 0.7721, 0.4134, 0.7963, 0.4082, 0.7909, 0.3947, 0.7544, 0.3971, 0.7721, 0.4134, 0.7544, 0.3971, 0.7499, 0.3775, 0.7799, 0.3662, 0.7909, 0.3947, 0.7799, 0.3662, 0.7499, 0.3775, 0.7544, 0.3971, 0.7909, 0.3947, 0.7909, 0.3947, 0.8244, 0.3887, 0.8297, 0.3997, 0.7963, 0.4082, 0.8297, 0.3997, 0.8244, 0.3887, 0.7909, 0.3947, 0.7963, 0.4082, 0.7909, 0.3947, 0.7799, 0.3662, 0.8194, 0.368, 0.8244, 0.3887, 0.8194, 0.368, 0.7799, 0.3662, 0.7909, 0.3947, 0.8244, 0.3887, 0.7721, 0.4134, 0.7963, 0.4082, 0.8032, 0.4296, 0.7785, 0.4331, 0.8032, 0.4296, 0.7963, 0.4082, 0.7721, 0.4134, 0.7785, 0.4331, 0.7714, 0.3251, 0.7951, 0.3352, 0.7825, 0.3539, 0.7547, 0.3455, 0.7825, 0.3539, 0.7951, 0.3352, 0.7714, 0.3251, 0.7547, 0.3455, 0.2646, 0.9654, 0.2603, 0.9422, 0.2847, 0.9195, 0.29, 0.9471, 0.2847, 0.9195, 0.2603, 0.9422, 0.2646, 0.9654, 0.29, 0.9471, 0.7951, 0.3352, 0.8304, 0.3481, 0.821, 0.3591, 0.7825, 0.3539, 0.821, 0.3591, 0.8304, 0.3481, 0.7951, 0.3352, 0.7825, 0.3539, 0.7825, 0.3539, 0.7799, 0.3662, 0.7499, 0.3775, 0.7547, 0.3455, 0.7499, 0.3775, 0.7799, 0.3662, 0.7825, 0.3539, 0.7547, 0.3455, 0.7825, 0.3539, 0.821, 0.3591, 0.8194, 0.368, 0.7799, 0.3662, 0.8194, 0.368, 0.821, 0.3591, 0.7825, 0.3539, 0.7799, 0.3662, 0.8399, 0.4144, 0.8297, 0.3997, 0.8569, 0.3861, 0.8625, 0.3927, 0.8569, 0.3861, 0.8297, 0.3997, 0.8399, 0.4144, 0.8625, 0.3927, 0.8304, 0.3481, 0.8557, 0.3653, 0.821, 0.3591, 0.821, 0.3591, 0.8557, 0.3653, 0.8304, 0.3481, 0.8244, 0.3887, 0.8194, 0.368, 0.8556, 0.3701, 0.854, 0.3798, 0.8556, 0.3701, 0.8194, 0.368, 0.8244, 0.3887, 0.854, 0.3798, 0.2459, 0.8445, 0.2574, 0.8276, 0.2873, 0.8497, 0.2728, 0.8874, 0.2873, 0.8497, 0.2574, 0.8276, 0.2459, 0.8445, 0.2728, 0.8874, 0.2847, 0.9195, 0.2728, 0.8874, 0.2873, 0.8497, 0.3116, 0.8695, 0.2873, 0.8497, 0.2728, 0.8874, 0.2847, 0.9195, 0.3116, 0.8695, 0.3116, 0.8695, 0.2873, 0.8497, 0.3143, 0.777, 0.3354, 0.7923, 0.3143, 0.777, 0.2873, 0.8497, 0.3116, 0.8695, 0.3354, 0.7923, 0.3354, 0.7923, 0.3143, 0.777, 0.3581, 0.7076, 0.3744, 0.7353, 0.3581, 0.7076, 0.3143, 0.777, 0.3354, 0.7923, 0.3744, 0.7353, 0.3744, 0.7353, 0.3581, 0.7076, 0.4173, 0.6665, 0.4219, 0.7043, 0.4173, 0.6665, 0.3581, 0.7076, 0.3744, 0.7353, 0.4219, 0.7043, 0.4219, 0.7043, 0.4173, 0.6665, 0.4807, 0.6428, 0.4758, 0.7008, 0.4807, 0.6428, 0.4173, 0.6665, 0.4219, 0.7043, 0.4758, 0.7008, 0.4758, 0.7008, 0.4807, 0.6428, 0.5159, 0.6567, 0.5079, 0.7136, 0.5159, 0.6567, 0.4807, 0.6428, 0.4758, 0.7008, 0.5079, 0.7136, 0.2574, 0.8276, 0.2842, 0.7632, 0.3143, 0.777, 0.2873, 0.8497, 0.3143, 0.777, 0.2842, 0.7632, 0.2574, 0.8276, 0.2873, 0.8497, 0.2842, 0.7632, 0.312, 0.7066, 0.3581, 0.7076, 0.3143, 0.777, 0.3581, 0.7076, 0.312, 0.7066, 0.2842, 0.7632, 0.3143, 0.777, 0.312, 0.7066, 0.3309, 0.6817, 0.3599, 0.662, 0.3581, 0.7076, 0.3599, 0.662, 0.3309, 0.6817, 0.312, 0.7066, 0.3581, 0.7076, 0.3599, 0.662, 0.4049, 0.6231, 0.4173, 0.6665, 0.3581, 0.7076, 0.4173, 0.6665, 0.4049, 0.6231, 0.3599, 0.662, 0.3581, 0.7076, 0.4049, 0.6231, 0.4615, 0.5973, 0.4807, 0.6428, 0.4173, 0.6665, 0.4807, 0.6428, 0.4615, 0.5973, 0.4049, 0.6231, 0.4173, 0.6665, 0.4615, 0.5973, 0.4971, 0.5609, 0.5071, 0.581, 0.4807, 0.6428, 0.5071, 0.581, 0.4971, 0.5609, 0.4615, 0.5973, 0.4807, 0.6428, 0.5079, 0.7136, 0.5442, 0.7282, 0.5476, 0.7943, 0.5198, 0.7718, 0.5476, 0.7943, 0.5442, 0.7282, 0.5079, 0.7136, 0.5198, 0.7718, 0.5079, 0.7136, 0.5159, 0.6567, 0.5562, 0.669, 0.5442, 0.7282, 0.5562, 0.669, 0.5159, 0.6567, 0.5079, 0.7136, 0.5442, 0.7282, 0.5476, 0.7943, 0.5442, 0.7282, 0.5761, 0.7392, 0.5757, 0.8247, 0.5761, 0.7392, 0.5442, 0.7282, 0.5476, 0.7943, 0.5757, 0.8247, 0.5757, 0.8247, 0.6276, 0.8187, 0.6399, 0.8761, 0.597, 0.8923, 0.6399, 0.8761, 0.6276, 0.8187, 0.5757, 0.8247, 0.597, 0.8923, 0.5757, 0.8247, 0.5761, 0.7392, 0.6026, 0.7566, 0.6276, 0.8187, 0.6026, 0.7566, 0.5761, 0.7392, 0.5757, 0.8247, 0.6276, 0.8187, 0.597, 0.8923, 0.6399, 0.8761, 0.6509, 0.9306, 0.6214, 0.9176, 0.6509, 0.9306, 0.6399, 0.8761, 0.597, 0.8923, 0.6214, 0.9176, 0.6509, 0.9306, 0.6399, 0.8761, 0.6824, 0.8705, 0.6752, 0.9258, 0.6824, 0.8705, 0.6399, 0.8761, 0.6509, 0.9306, 0.6752, 0.9258, 0.6752, 0.9258, 0.6824, 0.8705, 0.7256, 0.9063, 0.7256, 0.9063, 0.6824, 0.8705, 0.6752, 0.9258, 0.5442, 0.7282, 0.5562, 0.669, 0.5997, 0.6844, 0.5761, 0.7392, 0.5997, 0.6844, 0.5562, 0.669, 0.5442, 0.7282, 0.5761, 0.7392, 0.6399, 0.8761, 0.6276, 0.8187, 0.686, 0.8307, 0.6824, 0.8705, 0.686, 0.8307, 0.6276, 0.8187, 0.6399, 0.8761, 0.6824, 0.8705, 0.6276, 0.8187, 0.6026, 0.7566, 0.6534, 0.766, 0.6534, 0.766, 0.6026, 0.7566, 0.6276, 0.8187, 0.6276, 0.8187, 0.6534, 0.766, 0.7053, 0.8029, 0.686, 0.8307, 0.7053, 0.8029, 0.6534, 0.766, 0.6276, 0.8187, 0.686, 0.8307, 0.5761, 0.7392, 0.5997, 0.6844, 0.6287, 0.7, 0.6026, 0.7566, 0.6287, 0.7, 0.5997, 0.6844, 0.5761, 0.7392, 0.6026, 0.7566, 0.6026, 0.7566, 0.6287, 0.7, 0.6534, 0.766, 0.6534, 0.766, 0.6287, 0.7, 0.6026, 0.7566, 0.6534, 0.766, 0.6287, 0.7, 0.6688, 0.6404, 0.6894, 0.7074, 0.6688, 0.6404, 0.6287, 0.7, 0.6534, 0.766, 0.6894, 0.7074, 0.6287, 0.7, 0.5997, 0.6844, 0.6334, 0.6211, 0.6688, 0.6404, 0.6334, 0.6211, 0.5997, 0.6844, 0.6287, 0.7, 0.6688, 0.6404, 0.6688, 0.6404, 0.6334, 0.6211, 0.6555, 0.5542, 0.6999, 0.5925, 0.6555, 0.5542, 0.6334, 0.6211, 0.6688, 0.6404, 0.6999, 0.5925, 0.5159, 0.6567, 0.5368, 0.5966, 0.5761, 0.6061, 0.5562, 0.669, 0.5761, 0.6061, 0.5368, 0.5966, 0.5159, 0.6567, 0.5562, 0.669, 0.5368, 0.5966, 0.5599, 0.5281, 0.6015, 0.5388, 0.5761, 0.6061, 0.6015, 0.5388, 0.5599, 0.5281, 0.5368, 0.5966, 0.5761, 0.6061, 0.5071, 0.581, 0.4971, 0.5609, 0.5018, 0.4882, 0.5384, 0.5133, 0.5018, 0.4882, 0.4971, 0.5609, 0.5071, 0.581, 0.5384, 0.5133, 0.6999, 0.5925, 0.6555, 0.5542, 0.6907, 0.5472, 0.6907, 0.5472, 0.6555, 0.5542, 0.6999, 0.5925, 0.703, 0.5186, 0.6846, 0.4669, 0.7151, 0.4502, 0.7534, 0.5329, 0.7151, 0.4502, 0.6846, 0.4669, 0.703, 0.5186, 0.7534, 0.5329, 0.6015, 0.5388, 0.5599, 0.5281, 0.5839, 0.4639, 0.6088, 0.4823, 0.5839, 0.4639, 0.5599, 0.5281, 0.6015, 0.5388, 0.6088, 0.4823, 0.703, 0.5186, 0.6907, 0.5472, 0.6715, 0.475, 0.6846, 0.4669, 0.6715, 0.475, 0.6907, 0.5472, 0.703, 0.5186, 0.6846, 0.4669, 0.6907, 0.5472, 0.6555, 0.5542, 0.6494, 0.4833, 0.6715, 0.475, 0.6494, 0.4833, 0.6555, 0.5542, 0.6907, 0.5472, 0.6715, 0.475, 0.5384, 0.5133, 0.5018, 0.4882, 0.5339, 0.4418, 0.5621, 0.4546, 0.5339, 0.4418, 0.5018, 0.4882, 0.5384, 0.5133, 0.5621, 0.4546, 0.5599, 0.5281, 0.5384, 0.5133, 0.5621, 0.4546, 0.5839, 0.4639, 0.5621, 0.4546, 0.5384, 0.5133, 0.5599, 0.5281, 0.5839, 0.4639, 0.6015, 0.5388, 0.6088, 0.4823, 0.6494, 0.4833, 0.6555, 0.5542, 0.6494, 0.4833, 0.6088, 0.4823, 0.6015, 0.5388, 0.6555, 0.5542, 0.7796, 0.4633, 0.7534, 0.5329, 0.7151, 0.4502, 0.7417, 0.4198, 0.7151, 0.4502, 0.7534, 0.5329, 0.7796, 0.4633, 0.7417, 0.4198, 0.5839, 0.4639, 0.5621, 0.4546, 0.581, 0.3751, 0.5997, 0.3824, 0.581, 0.3751, 0.5621, 0.4546, 0.5839, 0.4639, 0.5997, 0.3824, 0.7417, 0.4198, 0.7151, 0.4502, 0.6765, 0.3669, 0.6941, 0.3537, 0.6765, 0.3669, 0.7151, 0.4502, 0.7417, 0.4198, 0.6941, 0.3537, 0.6846, 0.4669, 0.6715, 0.475, 0.6469, 0.3902, 0.6577, 0.3865, 0.6469, 0.3902, 0.6715, 0.475, 0.6846, 0.4669, 0.6577, 0.3865, 0.6846, 0.4669, 0.6577, 0.3865, 0.6765, 0.3669, 0.7151, 0.4502, 0.6765, 0.3669, 0.6577, 0.3865, 0.6846, 0.4669, 0.7151, 0.4502, 0.6715, 0.475, 0.6494, 0.4833, 0.6469, 0.3902, 0.6469, 0.3902, 0.6494, 0.4833, 0.6715, 0.475, 0.5839, 0.4639, 0.5997, 0.3824, 0.6177, 0.3899, 0.6088, 0.4823, 0.6177, 0.3899, 0.5997, 0.3824, 0.5839, 0.4639, 0.6088, 0.4823, 0.5621, 0.4546, 0.5339, 0.4418, 0.5623, 0.3641, 0.581, 0.3751, 0.5623, 0.3641, 0.5339, 0.4418, 0.5621, 0.4546, 0.581, 0.3751, 0.6088, 0.4823, 0.6177, 0.3899, 0.6469, 0.3902, 0.6494, 0.4833, 0.6469, 0.3902, 0.6177, 0.3899, 0.6088, 0.4823, 0.6494, 0.4833, 0.6177, 0.3899, 0.5997, 0.3824, 0.5991, 0.3236, 0.6154, 0.324, 0.5991, 0.3236, 0.5997, 0.3824, 0.6177, 0.3899, 0.6154, 0.324, 0.581, 0.3751, 0.5623, 0.3641, 0.5586, 0.3116, 0.5782, 0.3149, 0.5586, 0.3116, 0.5623, 0.3641, 0.581, 0.3751, 0.5782, 0.3149, 0.6765, 0.3669, 0.6577, 0.3865, 0.6517, 0.3216, 0.6744, 0.3121, 0.6517, 0.3216, 0.6577, 0.3865, 0.6765, 0.3669, 0.6744, 0.3121, 0.6577, 0.3865, 0.6469, 0.3902, 0.6329, 0.3227, 0.6517, 0.3216, 0.6329, 0.3227, 0.6469, 0.3902, 0.6577, 0.3865, 0.6517, 0.3216, 0.6941, 0.3537, 0.6765, 0.3669, 0.6744, 0.3121, 0.6917, 0.302, 0.6744, 0.3121, 0.6765, 0.3669, 0.6941, 0.3537, 0.6917, 0.302, 0.5997, 0.3824, 0.581, 0.3751, 0.5782, 0.3149, 0.5991, 0.3236, 0.5782, 0.3149, 0.581, 0.3751, 0.5997, 0.3824, 0.5991, 0.3236, 0.6469, 0.3902, 0.6177, 0.3899, 0.6154, 0.324, 0.6329, 0.3227, 0.6154, 0.324, 0.6177, 0.3899, 0.6469, 0.3902, 0.6329, 0.3227, 0.6329, 0.3227, 0.6154, 0.324, 0.6149, 0.303, 0.6287, 0.2942, 0.6149, 0.303, 0.6154, 0.324, 0.6329, 0.3227, 0.6287, 0.2942, 0.5991, 0.3236, 0.5782, 0.3149, 0.5774, 0.2954, 0.5995, 0.3025, 0.5774, 0.2954, 0.5782, 0.3149, 0.5991, 0.3236, 0.5995, 0.3025, 0.6917, 0.302, 0.6744, 0.3121, 0.6722, 0.2862, 0.6894, 0.2823, 0.6722, 0.2862, 0.6744, 0.3121, 0.6917, 0.302, 0.6894, 0.2823, 0.6517, 0.3216, 0.6329, 0.3227, 0.6287, 0.2942, 0.6481, 0.2912, 0.6287, 0.2942, 0.6329, 0.3227, 0.6517, 0.3216, 0.6481, 0.2912, 0.6744, 0.3121, 0.6517, 0.3216, 0.6481, 0.2912, 0.6722, 0.2862, 0.6481, 0.2912, 0.6517, 0.3216, 0.6744, 0.3121, 0.6722, 0.2862, 0.5782, 0.3149, 0.5586, 0.3116, 0.5529, 0.2915, 0.5774, 0.2954, 0.5529, 0.2915, 0.5586, 0.3116, 0.5782, 0.3149, 0.5774, 0.2954, 0.6154, 0.324, 0.5991, 0.3236, 0.5995, 0.3025, 0.6149, 0.303, 0.5995, 0.3025, 0.5991, 0.3236, 0.6154, 0.324, 0.6149, 0.303, 0.6149, 0.303, 0.5995, 0.3025, 0.5991, 0.2788, 0.6144, 0.2809, 0.5991, 0.2788, 0.5995, 0.3025, 0.6149, 0.303, 0.6144, 0.2809, 0.5774, 0.2954, 0.5529, 0.2915, 0.5585, 0.2689, 0.5792, 0.2766, 0.5585, 0.2689, 0.5529, 0.2915, 0.5774, 0.2954, 0.5792, 0.2766, 0.6722, 0.2862, 0.6481, 0.2912, 0.6424, 0.2581, 0.6658, 0.2621, 0.6424, 0.2581, 0.6481, 0.2912, 0.6722, 0.2862, 0.6658, 0.2621, 0.6481, 0.2912, 0.6287, 0.2942, 0.6282, 0.2727, 0.6424, 0.2581, 0.6282, 0.2727, 0.6287, 0.2942, 0.6481, 0.2912, 0.6424, 0.2581, 0.6894, 0.2823, 0.6722, 0.2862, 0.6658, 0.2621, 0.6795, 0.2605, 0.6658, 0.2621, 0.6722, 0.2862, 0.6894, 0.2823, 0.6795, 0.2605, 0.5995, 0.3025, 0.5774, 0.2954, 0.5792, 0.2766, 0.5991, 0.2788, 0.5792, 0.2766, 0.5774, 0.2954, 0.5995, 0.3025, 0.5991, 0.2788, 0.6287, 0.2942, 0.6149, 0.303, 0.6144, 0.2809, 0.6282, 0.2727, 0.6144, 0.2809, 0.6149, 0.303, 0.6287, 0.2942, 0.6282, 0.2727, 0.6282, 0.2727, 0.6144, 0.2809, 0.6075, 0.2134, 0.6193, 0.2144, 0.6075, 0.2134, 0.6144, 0.2809, 0.6282, 0.2727, 0.6193, 0.2144, 0.5991, 0.2788, 0.5792, 0.2766, 0.5871, 0.2165, 0.5982, 0.2138, 0.5871, 0.2165, 0.5792, 0.2766, 0.5991, 0.2788, 0.5982, 0.2138, 0.6795, 0.2605, 0.6658, 0.2621, 0.6534, 0.2129, 0.6637, 0.2105, 0.6534, 0.2129, 0.6658, 0.2621, 0.6795, 0.2605, 0.6637, 0.2105, 0.6424, 0.2581, 0.6282, 0.2727, 0.6193, 0.2144, 0.6346, 0.2135, 0.6193, 0.2144, 0.6282, 0.2727, 0.6424, 0.2581, 0.6346, 0.2135, 0.6658, 0.2621, 0.6424, 0.2581, 0.6346, 0.2135, 0.6534, 0.2129, 0.6346, 0.2135, 0.6424, 0.2581, 0.6658, 0.2621, 0.6534, 0.2129, 0.5792, 0.2766, 0.5585, 0.2689, 0.5708, 0.2191, 0.5871, 0.2165, 0.5708, 0.2191, 0.5585, 0.2689, 0.5792, 0.2766, 0.5871, 0.2165, 0.6144, 0.2809, 0.5991, 0.2788, 0.5982, 0.2138, 0.6075, 0.2134, 0.5982, 0.2138, 0.5991, 0.2788, 0.6144, 0.2809, 0.6075, 0.2134, 0.6075, 0.2134, 0.5982, 0.2138, 0.5907, 0.1665, 0.6014, 0.1644, 0.5907, 0.1665, 0.5982, 0.2138, 0.6075, 0.2134, 0.6014, 0.1644, 0.5871, 0.2165, 0.5708, 0.2191, 0.5545, 0.175, 0.5712, 0.1676, 0.5545, 0.175, 0.5708, 0.2191, 0.5871, 0.2165, 0.5712, 0.1676, 0.6534, 0.2129, 0.6346, 0.2135, 0.6326, 0.1714, 0.6521, 0.1771, 0.6326, 0.1714, 0.6346, 0.2135, 0.6534, 0.2129, 0.6521, 0.1771, 0.6346, 0.2135, 0.6193, 0.2144, 0.6207, 0.1655, 0.6326, 0.1714, 0.6207, 0.1655, 0.6193, 0.2144, 0.6346, 0.2135, 0.6326, 0.1714, 0.6637, 0.2105, 0.6534, 0.2129, 0.6521, 0.1771, 0.667, 0.1637, 0.6521, 0.1771, 0.6534, 0.2129, 0.6637, 0.2105, 0.667, 0.1637, 0.5982, 0.2138, 0.5871, 0.2165, 0.5712, 0.1676, 0.5907, 0.1665, 0.5712, 0.1676, 0.5871, 0.2165, 0.5982, 0.2138, 0.5907, 0.1665, 0.6193, 0.2144, 0.6075, 0.2134, 0.6014, 0.1644, 0.6207, 0.1655, 0.6014, 0.1644, 0.6075, 0.2134, 0.6193, 0.2144, 0.6207, 0.1655, 0.6207, 0.1655, 0.6014, 0.1644, 0.5984, 0.1361, 0.6193, 0.1397, 0.5984, 0.1361, 0.6014, 0.1644, 0.6207, 0.1655, 0.6193, 0.1397, 0.5907, 0.1665, 0.5712, 0.1676, 0.5646, 0.1464, 0.5824, 0.1404, 0.5646, 0.1464, 0.5712, 0.1676, 0.5907, 0.1665, 0.5824, 0.1404, 0.667, 0.1637, 0.6521, 0.1771, 0.6549, 0.1451, 0.6715, 0.1426, 0.6549, 0.1451, 0.6521, 0.1771, 0.667, 0.1637, 0.6715, 0.1426, 0.6326, 0.1714, 0.6207, 0.1655, 0.6193, 0.1397, 0.6348, 0.1381, 0.6193, 0.1397, 0.6207, 0.1655, 0.6326, 0.1714, 0.6348, 0.1381, 0.6521, 0.1771, 0.6326, 0.1714, 0.6348, 0.1381, 0.6549, 0.1451, 0.6348, 0.1381, 0.6326, 0.1714, 0.6521, 0.1771, 0.6549, 0.1451, 0.5712, 0.1676, 0.5545, 0.175, 0.5456, 0.155, 0.5646, 0.1464, 0.5456, 0.155, 0.5545, 0.175, 0.5712, 0.1676, 0.5646, 0.1464, 0.6014, 0.1644, 0.5907, 0.1665, 0.5824, 0.1404, 0.5984, 0.1361, 0.5824, 0.1404, 0.5907, 0.1665, 0.6014, 0.1644, 0.5984, 0.1361, 0.5984, 0.1361, 0.5824, 0.1404, 0.5744, 0.1103, 0.5951, 0.1058, 0.5744, 0.1103, 0.5824, 0.1404, 0.5984, 0.1361, 0.5951, 0.1058, 0.5646, 0.1464, 0.5456, 0.155, 0.5388, 0.1392, 0.5557, 0.1215, 0.5388, 0.1392, 0.5456, 0.155, 0.5646, 0.1464, 0.5557, 0.1215, 0.6549, 0.1451, 0.6348, 0.1381, 0.6372, 0.1109, 0.6555, 0.1169, 0.6372, 0.1109, 0.6348, 0.1381, 0.6549, 0.1451, 0.6555, 0.1169, 0.6348, 0.1381, 0.6193, 0.1397, 0.6205, 0.1075, 0.6372, 0.1109, 0.6205, 0.1075, 0.6193, 0.1397, 0.6348, 0.1381, 0.6372, 0.1109, 0.6715, 0.1426, 0.6549, 0.1451, 0.6555, 0.1169, 0.6714, 0.1232, 0.6555, 0.1169, 0.6549, 0.1451, 0.6715, 0.1426, 0.6714, 0.1232, 0.5824, 0.1404, 0.5646, 0.1464, 0.5557, 0.1215, 0.5744, 0.1103, 0.5557, 0.1215, 0.5646, 0.1464, 0.5824, 0.1404, 0.5744, 0.1103, 0.6193, 0.1397, 0.5984, 0.1361, 0.5951, 0.1058, 0.6205, 0.1075, 0.5951, 0.1058, 0.5984, 0.1361, 0.6193, 0.1397, 0.6205, 0.1075, 0.7319, 0.7596, 0.6894, 0.7074, 0.7242, 0.6627, 0.758, 0.7198, 0.7242, 0.6627, 0.6894, 0.7074, 0.7319, 0.7596, 0.758, 0.7198, 0.7534, 0.5329, 0.6999, 0.5925, 0.6907, 0.5472, 0.703, 0.5186, 0.6907, 0.5472, 0.6999, 0.5925, 0.7534, 0.5329, 0.703, 0.5186, 0.6894, 0.7074, 0.6688, 0.6404, 0.6999, 0.5925, 0.7242, 0.6627, 0.6999, 0.5925, 0.6688, 0.6404, 0.6894, 0.7074, 0.7242, 0.6627, 0.758, 0.7198, 0.7242, 0.6627, 0.7566, 0.6231, 0.7868, 0.6871, 0.7566, 0.6231, 0.7242, 0.6627, 0.758, 0.7198, 0.7868, 0.6871, 0.7534, 0.5329, 0.7566, 0.6231, 0.7242, 0.6627, 0.6999, 0.5925, 0.7242, 0.6627, 0.7566, 0.6231, 0.7534, 0.5329, 0.6999, 0.5925, 0.7534, 0.5329, 0.7921, 0.6008, 0.7566, 0.6231, 0.7566, 0.6231, 0.7921, 0.6008, 0.7534, 0.5329, 0.7921, 0.6008, 0.8278, 0.5825, 0.8593, 0.6457, 0.8248, 0.6618, 0.8593, 0.6457, 0.8278, 0.5825, 0.7921, 0.6008, 0.8248, 0.6618, 0.7921, 0.6008, 0.8248, 0.6618, 0.7868, 0.6871, 0.7566, 0.6231, 0.7868, 0.6871, 0.8248, 0.6618, 0.7921, 0.6008, 0.7566, 0.6231, 0.7053, 0.8029, 0.7319, 0.7596, 0.7787, 0.7995, 0.753, 0.8421, 0.7787, 0.7995, 0.7319, 0.7596, 0.7053, 0.8029, 0.753, 0.8421, 0.3091, 0.1403, 0.3463, 0.1243, 0.3477, 0.1588, 0.3139, 0.193, 0.3477, 0.1588, 0.3463, 0.1243, 0.3091, 0.1403, 0.3139, 0.193, 0.7256, 0.9063, 0.7389, 0.8733, 0.7714, 0.8865, 0.7616, 0.9115, 0.7714, 0.8865, 0.7389, 0.8733, 0.7256, 0.9063, 0.7616, 0.9115, 0.7389, 0.8733, 0.753, 0.8421, 0.7853, 0.8649, 0.7714, 0.8865, 0.7853, 0.8649, 0.753, 0.8421, 0.7389, 0.8733, 0.7714, 0.8865, 0.4, 0.1175, 0.3948, 0.1461, 0.3477, 0.1588, 0.3463, 0.1243, 0.3477, 0.1588, 0.3948, 0.1461, 0.4, 0.1175, 0.3463, 0.1243, 0.3872, 0.1737, 0.3772, 0.2201, 0.3574, 0.2211, 0.3666, 0.1801, 0.3574, 0.2211, 0.3772, 0.2201, 0.3872, 0.1737, 0.3666, 0.1801, 0.3872, 0.1737, 0.3666, 0.1801, 0.3477, 0.1588, 0.3948, 0.1461, 0.3477, 0.1588, 0.3666, 0.1801, 0.3872, 0.1737, 0.3948, 0.1461, 0.2668, 0.1541, 0.2781, 0.1752, 0.2427, 0.2391, 0.2165, 0.2311, 0.2427, 0.2391, 0.2781, 0.1752, 0.2668, 0.1541, 0.2165, 0.2311, 0.2165, 0.2311, 0.2427, 0.2391, 0.2159, 0.3157, 0.1942, 0.3123, 0.2159, 0.3157, 0.2427, 0.2391, 0.2165, 0.2311, 0.1942, 0.3123, 0.3574, 0.2211, 0.3772, 0.2201, 0.3436, 0.2899, 0.3244, 0.2801, 0.3436, 0.2899, 0.3772, 0.2201, 0.3574, 0.2211, 0.3244, 0.2801, 0.3244, 0.2801, 0.3436, 0.2899, 0.3096, 0.3537, 0.2953, 0.3454, 0.3096, 0.3537, 0.3436, 0.2899, 0.3244, 0.2801, 0.2953, 0.3454, 0.2668, 0.1541, 0.2459, 0.1481, 0.2435, 0.1317, 0.2688, 0.1228, 0.2435, 0.1317, 0.2459, 0.1481, 0.2668, 0.1541, 0.2688, 0.1228, 0.7868, 0.6871, 0.8248, 0.6618, 0.8486, 0.7146, 0.8215, 0.7445, 0.8486, 0.7146, 0.8248, 0.6618, 0.7868, 0.6871, 0.8215, 0.7445, 0.8248, 0.6618, 0.8593, 0.6457, 0.879, 0.6986, 0.8486, 0.7146, 0.879, 0.6986, 0.8593, 0.6457, 0.8248, 0.6618, 0.8486, 0.7146, 0.8073, 0.827, 0.7787, 0.7995, 0.8012, 0.7758, 0.8249, 0.8122, 0.8012, 0.7758, 0.7787, 0.7995, 0.8073, 0.827, 0.8249, 0.8122, 0.8486, 0.7146, 0.879, 0.6986, 0.8953, 0.7581, 0.8729, 0.7682, 0.8953, 0.7581, 0.879, 0.6986, 0.8486, 0.7146, 0.8729, 0.7682, 0.8215, 0.7445, 0.8486, 0.7146, 0.8729, 0.7682, 0.8572, 0.7948, 0.8729, 0.7682, 0.8486, 0.7146, 0.8215, 0.7445, 0.8572, 0.7948, 0.1201, 0.2115, 0.1057, 0.1853, 0.1637, 0.165, 0.1683, 0.2015, 0.1637, 0.165, 0.1057, 0.1853, 0.1201, 0.2115, 0.1683, 0.2015, 0.2459, 0.1481, 0.2113, 0.1426, 0.2165, 0.1341, 0.2435, 0.1317, 0.2165, 0.1341, 0.2113, 0.1426, 0.2459, 0.1481, 0.2435, 0.1317, 0.1201, 0.2115, 0.1683, 0.2015, 0.1692, 0.2429, 0.1178, 0.2403, 0.1692, 0.2429, 0.1683, 0.2015, 0.1201, 0.2115, 0.1178, 0.2403, 0.3436, 0.2899, 0.3826, 0.2438, 0.3917, 0.2824, 0.3762, 0.3069, 0.3917, 0.2824, 0.3826, 0.2438, 0.3436, 0.2899, 0.3762, 0.3069, 0.3477, 0.1588, 0.3666, 0.1801, 0.3574, 0.2211, 0.3139, 0.193, 0.3574, 0.2211, 0.3666, 0.1801, 0.3477, 0.1588, 0.3139, 0.193, 0.1178, 0.2403, 0.1692, 0.2429, 0.1581, 0.3175, 0.1128, 0.3271, 0.1581, 0.3175, 0.1692, 0.2429, 0.1178, 0.2403, 0.1128, 0.3271, 0.3315, 0.3744, 0.3025, 0.4406, 0.2849, 0.4133, 0.3096, 0.3537, 0.2849, 0.4133, 0.3025, 0.4406, 0.3315, 0.3744, 0.3096, 0.3537, 0.2953, 0.3454, 0.3096, 0.3537, 0.2849, 0.4133, 0.2694, 0.4026, 0.2849, 0.4133, 0.3096, 0.3537, 0.2953, 0.3454, 0.2694, 0.4026, 0.2694, 0.4026, 0.2849, 0.4133, 0.2587, 0.4638, 0.244, 0.4555, 0.2587, 0.4638, 0.2849, 0.4133, 0.2694, 0.4026, 0.244, 0.4555, 0.3025, 0.4406, 0.2731, 0.476, 0.2587, 0.4638, 0.2849, 0.4133, 0.2587, 0.4638, 0.2731, 0.476, 0.3025, 0.4406, 0.2849, 0.4133, 0.1942, 0.3123, 0.2159, 0.3157, 0.2101, 0.3661, 0.1867, 0.3638, 0.2101, 0.3661, 0.2159, 0.3157, 0.1942, 0.3123, 0.1867, 0.3638, 0.1867, 0.3638, 0.2101, 0.3661, 0.2028, 0.4053, 0.1817, 0.4047, 0.2028, 0.4053, 0.2101, 0.3661, 0.1867, 0.3638, 0.1817, 0.4047, 0.1817, 0.4047, 0.2028, 0.4053, 0.1969, 0.4309, 0.1863, 0.4309, 0.1969, 0.4309, 0.2028, 0.4053, 0.1817, 0.4047, 0.1863, 0.4309, 0.1863, 0.4309, 0.1969, 0.4309, 0.1879, 0.4615, 0.1692, 0.4546, 0.1879, 0.4615, 0.1969, 0.4309, 0.1863, 0.4309, 0.1692, 0.4546, 0.2028, 0.4053, 0.2101, 0.3661, 0.2431, 0.3858, 0.2264, 0.4427, 0.2431, 0.3858, 0.2101, 0.3661, 0.2028, 0.4053, 0.2264, 0.4427, 0.2694, 0.4026, 0.244, 0.4555, 0.2264, 0.4427, 0.2431, 0.3858, 0.2264, 0.4427, 0.244, 0.4555, 0.2694, 0.4026, 0.2431, 0.3858, 0.2953, 0.3454, 0.2694, 0.4026, 0.2431, 0.3858, 0.2599, 0.3243, 0.2431, 0.3858, 0.2694, 0.4026, 0.2953, 0.3454, 0.2599, 0.3243, 0.3091, 0.1403, 0.2781, 0.1752, 0.2668, 0.1541, 0.2688, 0.1228, 0.2668, 0.1541, 0.2781, 0.1752, 0.3091, 0.1403, 0.2688, 0.1228, 0.3091, 0.1403, 0.3139, 0.193, 0.2781, 0.1752, 0.2781, 0.1752, 0.3139, 0.193, 0.3091, 0.1403, 0.7319, 0.7596, 0.758, 0.7198, 0.8012, 0.7758, 0.7787, 0.7995, 0.8012, 0.7758, 0.758, 0.7198, 0.7319, 0.7596, 0.7787, 0.7995, 0.3772, 0.2201, 0.3826, 0.2438, 0.3436, 0.2899, 0.3436, 0.2899, 0.3826, 0.2438, 0.3772, 0.2201, 0.758, 0.7198, 0.7868, 0.6871, 0.8215, 0.7445, 0.8012, 0.7758, 0.8215, 0.7445, 0.7868, 0.6871, 0.758, 0.7198, 0.8012, 0.7758, 0.3139, 0.193, 0.3574, 0.2211, 0.3244, 0.2801, 0.285, 0.2587, 0.3244, 0.2801, 0.3574, 0.2211, 0.3139, 0.193, 0.285, 0.2587, 0.3139, 0.193, 0.285, 0.2587, 0.2427, 0.2391, 0.2781, 0.1752, 0.2427, 0.2391, 0.285, 0.2587, 0.3139, 0.193, 0.2781, 0.1752, 0.2668, 0.1541, 0.2165, 0.2311, 0.2125, 0.1916, 0.2459, 0.1481, 0.2125, 0.1916, 0.2165, 0.2311, 0.2668, 0.1541, 0.2459, 0.1481, 0.2165, 0.2311, 0.1942, 0.3123, 0.1581, 0.3175, 0.1692, 0.2429, 0.1581, 0.3175, 0.1942, 0.3123, 0.2165, 0.2311, 0.1692, 0.2429, 0.2165, 0.2311, 0.1692, 0.2429, 0.1683, 0.2015, 0.2125, 0.1916, 0.1683, 0.2015, 0.1692, 0.2429, 0.2165, 0.2311, 0.2125, 0.1916, 0.2427, 0.2391, 0.285, 0.2587, 0.2599, 0.3243, 0.2159, 0.3157, 0.2599, 0.3243, 0.285, 0.2587, 0.2427, 0.2391, 0.2159, 0.3157, 0.2159, 0.3157, 0.2599, 0.3243, 0.2431, 0.3858, 0.2101, 0.3661, 0.2431, 0.3858, 0.2599, 0.3243, 0.2159, 0.3157, 0.2101, 0.3661, 0.3244, 0.2801, 0.2953, 0.3454, 0.2599, 0.3243, 0.285, 0.2587, 0.2599, 0.3243, 0.2953, 0.3454, 0.3244, 0.2801, 0.285, 0.2587, 0.3436, 0.2899, 0.3762, 0.3069, 0.3315, 0.3744, 0.3096, 0.3537, 0.3315, 0.3744, 0.3762, 0.3069, 0.3436, 0.2899, 0.3096, 0.3537, 0.2459, 0.1481, 0.2125, 0.1916, 0.1937, 0.1566, 0.2113, 0.1426, 0.1937, 0.1566, 0.2125, 0.1916, 0.2459, 0.1481, 0.2113, 0.1426, 0.8215, 0.7445, 0.8572, 0.7948, 0.8249, 0.8122, 0.8012, 0.7758, 0.8249, 0.8122, 0.8572, 0.7948, 0.8215, 0.7445, 0.8012, 0.7758, 0.1057, 0.1853, 0.1044, 0.1605, 0.1637, 0.165, 0.1637, 0.165, 0.1044, 0.1605, 0.1057, 0.1853, 0.1683, 0.2015, 0.1637, 0.165, 0.1937, 0.1566, 0.2125, 0.1916, 0.1937, 0.1566, 0.1637, 0.165, 0.1683, 0.2015, 0.2125, 0.1916, 0.1543, 0.385, 0.1867, 0.3638, 0.1817, 0.4047, 0.1404, 0.4287, 0.1817, 0.4047, 0.1867, 0.3638, 0.1543, 0.385, 0.1404, 0.4287, 0.1404, 0.4287, 0.1817, 0.4047, 0.1863, 0.4309, 0.1692, 0.4546, 0.1863, 0.4309, 0.1817, 0.4047, 0.1404, 0.4287, 0.1692, 0.4546, 0.2028, 0.4053, 0.2264, 0.4427, 0.1879, 0.4615, 0.1969, 0.4309, 0.1879, 0.4615, 0.2264, 0.4427, 0.2028, 0.4053, 0.1969, 0.4309, 0.6372, 0.1109, 0.6436, 0.07835, 0.671, 0.08655, 0.6555, 0.1169, 0.671, 0.08655, 0.6436, 0.07835, 0.6372, 0.1109, 0.6555, 0.1169, 0.6372, 0.1109, 0.6205, 0.1075, 0.6146, 0.07369, 0.6436, 0.07835, 0.6146, 0.07369, 0.6205, 0.1075, 0.6372, 0.1109, 0.6436, 0.07835, 0.6555, 0.1169, 0.671, 0.08655, 0.6922, 0.09638, 0.6714, 0.1232, 0.6922, 0.09638, 0.671, 0.08655, 0.6555, 0.1169, 0.6714, 0.1232, 0.5388, 0.1392, 0.5136, 0.1201, 0.5557, 0.1215, 0.5557, 0.1215, 0.5136, 0.1201, 0.5388, 0.1392, 0.5744, 0.1103, 0.5557, 0.1215, 0.5383, 0.08179, 0.5587, 0.07419, 0.5383, 0.08179, 0.5557, 0.1215, 0.5744, 0.1103, 0.5587, 0.07419, 0.5744, 0.1103, 0.5587, 0.07419, 0.576, 0.06586, 0.5951, 0.1058, 0.576, 0.06586, 0.5587, 0.07419, 0.5744, 0.1103, 0.5951, 0.1058, 0.5557, 0.1215, 0.5136, 0.1201, 0.5383, 0.08179, 0.5383, 0.08179, 0.5136, 0.1201, 0.5557, 0.1215, 0.6205, 0.1075, 0.5951, 0.1058, 0.6146, 0.07369, 0.6146, 0.07369, 0.5951, 0.1058, 0.6205, 0.1075, 0.5951, 0.1058, 0.576, 0.06586, 0.6146, 0.07369, 0.6146, 0.07369, 0.576, 0.06586, 0.5951, 0.1058, 0.5587, 0.07419, 0.5496, 0.05193, 0.558, 0.03104, 0.576, 0.06586, 0.558, 0.03104, 0.5496, 0.05193, 0.5587, 0.07419, 0.576, 0.06586, 0.5587, 0.07419, 0.5383, 0.08179, 0.5279, 0.04478, 0.5496, 0.05193, 0.5279, 0.04478, 0.5383, 0.08179, 0.5587, 0.07419, 0.5496, 0.05193, 0.5403, 0.03072, 0.5496, 0.05193, 0.5279, 0.04478, 0.5221, 0.03354, 0.5279, 0.04478, 0.5496, 0.05193, 0.5403, 0.03072, 0.5221, 0.03354, 0.7585, 0.2768, 0.7426, 0.2664, 0.7704, 0.2452, 0.7858, 0.2712, 0.7704, 0.2452, 0.7426, 0.2664, 0.7585, 0.2768, 0.7858, 0.2712, 0.5403, 0.03072, 0.5543, 0.01865, 0.558, 0.03104, 0.5496, 0.05193, 0.558, 0.03104, 0.5543, 0.01865, 0.5403, 0.03072, 0.5496, 0.05193, 0.7585, 0.2768, 0.7858, 0.2712, 0.7793, 0.3004, 0.7485, 0.2928, 0.7793, 0.3004, 0.7858, 0.2712, 0.7585, 0.2768, 0.7485, 0.2928, 0.576, 0.06586, 0.558, 0.03104, 0.584, 0.04498, 0.584, 0.04498, 0.558, 0.03104, 0.576, 0.06586, 0.576, 0.06586, 0.584, 0.04498, 0.6208, 0.05508, 0.6146, 0.07369, 0.6208, 0.05508, 0.584, 0.04498, 0.576, 0.06586, 0.6146, 0.07369, 0.5221, 0.03354, 0.5279, 0.04478, 0.5169, 0.07353, 0.5051, 0.06178, 0.5169, 0.07353, 0.5279, 0.04478, 0.5221, 0.03354, 0.5051, 0.06178, 0.5543, 0.01865, 0.5839, 0.02719, 0.584, 0.04498, 0.558, 0.03104, 0.584, 0.04498, 0.5839, 0.02719, 0.5543, 0.01865, 0.558, 0.03104, 0.5279, 0.04478, 0.5383, 0.08179, 0.5169, 0.07353, 0.5169, 0.07353, 0.5383, 0.08179, 0.5279, 0.04478, 0.5383, 0.08179, 0.5136, 0.1201, 0.4966, 0.1154, 0.5169, 0.07353, 0.4966, 0.1154, 0.5136, 0.1201, 0.5383, 0.08179, 0.5169, 0.07353, 0.584, 0.04498, 0.5839, 0.02719, 0.6282, 0.03811, 0.6208, 0.05508, 0.6282, 0.03811, 0.5839, 0.02719, 0.584, 0.04498, 0.6208, 0.05508, 0.7793, 0.3004, 0.7858, 0.2712, 0.82, 0.2957, 0.82, 0.2957, 0.7858, 0.2712, 0.7793, 0.3004, 0.6146, 0.07369, 0.6208, 0.05508, 0.6496, 0.0586, 0.6436, 0.07835, 0.6496, 0.0586, 0.6208, 0.05508, 0.6146, 0.07369, 0.6436, 0.07835, 0.6436, 0.07835, 0.6496, 0.0586, 0.6803, 0.06901, 0.671, 0.08655, 0.6803, 0.06901, 0.6496, 0.0586, 0.6436, 0.07835, 0.671, 0.08655, 0.6496, 0.0586, 0.6208, 0.05508, 0.6282, 0.03811, 0.6539, 0.0416, 0.6282, 0.03811, 0.6208, 0.05508, 0.6496, 0.0586, 0.6539, 0.0416, 0.6496, 0.0586, 0.6539, 0.0416, 0.6875, 0.05369, 0.6803, 0.06901, 0.6875, 0.05369, 0.6539, 0.0416, 0.6496, 0.0586, 0.6803, 0.06901, 0.8397, 0.2838, 0.82, 0.2957, 0.8146, 0.239, 0.8367, 0.2516, 0.8146, 0.239, 0.82, 0.2957, 0.8397, 0.2838, 0.8367, 0.2516, 0.82, 0.2957, 0.7858, 0.2712, 0.8146, 0.239, 0.8146, 0.239, 0.7858, 0.2712, 0.82, 0.2957, 0.671, 0.08655, 0.6803, 0.06901, 0.7045, 0.08505, 0.6922, 0.09638, 0.7045, 0.08505, 0.6803, 0.06901, 0.671, 0.08655, 0.6922, 0.09638, 0.6803, 0.06901, 0.6875, 0.05369, 0.7113, 0.07138, 0.7045, 0.08505, 0.7113, 0.07138, 0.6875, 0.05369, 0.6803, 0.06901, 0.7045, 0.08505, 0.4966, 0.1154, 0.4837, 0.1081, 0.5051, 0.06178, 0.5169, 0.07353, 0.5051, 0.06178, 0.4837, 0.1081, 0.4966, 0.1154, 0.5169, 0.07353, 0.8146, 0.239, 0.7858, 0.2712, 0.7704, 0.2452, 0.7704, 0.2452, 0.7858, 0.2712, 0.8146, 0.239, 0.7256, 0.9063, 0.6824, 0.8705, 0.686, 0.8307, 0.7389, 0.8733, 0.686, 0.8307, 0.6824, 0.8705, 0.7256, 0.9063, 0.7389, 0.8733, 0.686, 0.8307, 0.7053, 0.8029, 0.753, 0.8421, 0.7389, 0.8733, 0.753, 0.8421, 0.7053, 0.8029, 0.686, 0.8307, 0.7389, 0.8733, 0.8001, 0.1548, 0.7691, 0.1915, 0.7524, 0.1614, 0.7524, 0.1614, 0.7691, 0.1915, 0.8001, 0.1548, 0.2221, 0.7263, 0.2344, 0.735, 0.1982, 0.7703, 0.1914, 0.7562, 0.1982, 0.7703, 0.2344, 0.735, 0.2221, 0.7263, 0.1914, 0.7562, 0.04091, 0.6885, 0.02909, 0.6984, 0.01466, 0.6724, 0.02667, 0.6612, 0.01466, 0.6724, 0.02909, 0.6984, 0.04091, 0.6885, 0.02667, 0.6612, 0.05654, 0.6765, 0.04091, 0.6885, 0.02667, 0.6612, 0.04117, 0.6554, 0.02667, 0.6612, 0.04091, 0.6885, 0.05654, 0.6765, 0.04117, 0.6554, 0.8081, 0.2176, 0.7691, 0.1915, 0.8001, 0.1548, 0.8001, 0.1548, 0.7691, 0.1915, 0.8081, 0.2176, 0.8289, 0.2032, 0.8081, 0.2176, 0.8001, 0.1548, 0.8245, 0.168, 0.8001, 0.1548, 0.8081, 0.2176, 0.8289, 0.2032, 0.8245, 0.168, 0.06355, 0.7119, 0.05371, 0.7241, 0.02909, 0.6984, 0.04091, 0.6885, 0.02909, 0.6984, 0.05371, 0.7241, 0.06355, 0.7119, 0.04091, 0.6885, 0.06355, 0.7119, 0.08759, 0.7288, 0.07494, 0.7396, 0.05371, 0.7241, 0.07494, 0.7396, 0.08759, 0.7288, 0.06355, 0.7119, 0.05371, 0.7241, 0.0768, 0.6967, 0.06355, 0.7119, 0.04091, 0.6885, 0.05654, 0.6765, 0.04091, 0.6885, 0.06355, 0.7119, 0.0768, 0.6967, 0.05654, 0.6765, 0.09985, 0.7152, 0.08759, 0.7288, 0.06355, 0.7119, 0.0768, 0.6967, 0.06355, 0.7119, 0.08759, 0.7288, 0.09985, 0.7152, 0.0768, 0.6967, 0.7635, 0.2231, 0.7691, 0.1915, 0.8081, 0.2176, 0.8081, 0.2176, 0.7691, 0.1915, 0.7635, 0.2231, 0.1182, 0.7545, 0.1112, 0.7707, 0.07494, 0.7396, 0.08759, 0.7288, 0.07494, 0.7396, 0.1112, 0.7707, 0.1182, 0.7545, 0.08759, 0.7288, 0.1754, 0.742, 0.2088, 0.7163, 0.2221, 0.7263, 0.1914, 0.7562, 0.2221, 0.7263, 0.2088, 0.7163, 0.1754, 0.742, 0.1914, 0.7562, 0.169, 0.7768, 0.1754, 0.742, 0.1914, 0.7562, 0.1914, 0.7562, 0.1754, 0.742, 0.169, 0.7768, 0.1363, 0.7892, 0.1112, 0.7707, 0.1182, 0.7545, 0.1374, 0.7754, 0.1182, 0.7545, 0.1112, 0.7707, 0.1363, 0.7892, 0.1374, 0.7754, 0.1691, 0.7895, 0.169, 0.7768, 0.1914, 0.7562, 0.1982, 0.7703, 0.1914, 0.7562, 0.169, 0.7768, 0.1691, 0.7895, 0.1982, 0.7703, 0.1329, 0.7387, 0.1182, 0.7545, 0.08759, 0.7288, 0.09985, 0.7152, 0.08759, 0.7288, 0.1182, 0.7545, 0.1329, 0.7387, 0.09985, 0.7152, 0.1329, 0.7387, 0.1374, 0.7754, 0.1182, 0.7545, 0.1182, 0.7545, 0.1374, 0.7754, 0.1329, 0.7387, 0.7392, 0.1982, 0.7691, 0.1915, 0.7635, 0.2231, 0.7294, 0.2149, 0.7635, 0.2231, 0.7691, 0.1915, 0.7392, 0.1982, 0.7294, 0.2149, 0.1527, 0.7823, 0.1363, 0.7892, 0.1374, 0.7754, 0.1531, 0.7604, 0.1374, 0.7754, 0.1363, 0.7892, 0.1527, 0.7823, 0.1531, 0.7604, 0.7392, 0.1982, 0.723, 0.1877, 0.7524, 0.1614, 0.7691, 0.1915, 0.7524, 0.1614, 0.723, 0.1877, 0.7392, 0.1982, 0.7691, 0.1915, 0.1527, 0.7823, 0.1531, 0.7604, 0.169, 0.7768, 0.1691, 0.7895, 0.169, 0.7768, 0.1531, 0.7604, 0.1527, 0.7823, 0.1691, 0.7895, 0.1536, 0.7374, 0.1754, 0.742, 0.169, 0.7768, 0.1531, 0.7604, 0.169, 0.7768, 0.1754, 0.742, 0.1536, 0.7374, 0.1531, 0.7604, 0.1536, 0.7374, 0.1531, 0.7604, 0.1374, 0.7754, 0.1329, 0.7387, 0.1374, 0.7754, 0.1531, 0.7604, 0.1536, 0.7374, 0.1329, 0.7387, 0.1302, 0.6965, 0.1329, 0.7387, 0.09985, 0.7152, 0.09985, 0.7152, 0.1329, 0.7387, 0.1302, 0.6965, 0.1067, 0.6841, 0.1302, 0.6965, 0.09985, 0.7152, 0.09985, 0.7152, 0.1302, 0.6965, 0.1067, 0.6841, 0.1761, 0.7019, 0.2088, 0.7163, 0.1754, 0.742, 0.1754, 0.742, 0.2088, 0.7163, 0.1761, 0.7019, 0.1518, 0.7016, 0.1536, 0.7374, 0.1329, 0.7387, 0.1302, 0.6965, 0.1329, 0.7387, 0.1536, 0.7374, 0.1518, 0.7016, 0.1302, 0.6965, 0.1518, 0.7016, 0.1761, 0.7019, 0.1754, 0.742, 0.1536, 0.7374, 0.1754, 0.742, 0.1761, 0.7019, 0.1518, 0.7016, 0.1536, 0.7374, 0.1973, 0.6884, 0.2088, 0.7163, 0.1761, 0.7019, 0.1761, 0.7019, 0.2088, 0.7163, 0.1973, 0.6884, 0.08265, 0.6563, 0.05654, 0.6765, 0.04117, 0.6554, 0.07003, 0.645, 0.04117, 0.6554, 0.05654, 0.6765, 0.08265, 0.6563, 0.07003, 0.645, 0.09616, 0.6727, 0.1067, 0.6841, 0.09985, 0.7152, 0.0768, 0.6967, 0.09985, 0.7152, 0.1067, 0.6841, 0.09616, 0.6727, 0.0768, 0.6967, 0.09616, 0.6727, 0.0768, 0.6967, 0.05654, 0.6765, 0.08265, 0.6563, 0.05654, 0.6765, 0.0768, 0.6967, 0.09616, 0.6727, 0.08265, 0.6563, 0.244, 0.4555, 0.2587, 0.4638, 0.2316, 0.5116, 0.2154, 0.5053, 0.2316, 0.5116, 0.2587, 0.4638, 0.244, 0.4555, 0.2154, 0.5053, 0.2154, 0.5053, 0.2316, 0.5116, 0.1866, 0.5926, 0.1748, 0.5867, 0.1866, 0.5926, 0.2316, 0.5116, 0.2154, 0.5053, 0.1748, 0.5867, 0.1748, 0.5867, 0.1866, 0.5926, 0.1736, 0.6405, 0.1548, 0.6347, 0.1736, 0.6405, 0.1866, 0.5926, 0.1748, 0.5867, 0.1548, 0.6347, 0.1548, 0.6347, 0.1736, 0.6405, 0.1642, 0.6786, 0.1452, 0.6769, 0.1642, 0.6786, 0.1736, 0.6405, 0.1548, 0.6347, 0.1452, 0.6769, 0.1518, 0.7016, 0.1452, 0.6769, 0.1642, 0.6786, 0.1642, 0.6786, 0.1452, 0.6769, 0.1518, 0.7016, 0.1761, 0.7019, 0.1518, 0.7016, 0.1642, 0.6786, 0.1784, 0.6798, 0.1642, 0.6786, 0.1518, 0.7016, 0.1761, 0.7019, 0.1784, 0.6798, 0.1692, 0.4546, 0.1879, 0.4615, 0.1773, 0.4971, 0.1628, 0.491, 0.1773, 0.4971, 0.1879, 0.4615, 0.1692, 0.4546, 0.1628, 0.491, 0.1628, 0.491, 0.1773, 0.4971, 0.1487, 0.5739, 0.1361, 0.5688, 0.1487, 0.5739, 0.1773, 0.4971, 0.1628, 0.491, 0.1361, 0.5688, 0.1361, 0.5688, 0.1487, 0.5739, 0.1273, 0.6186, 0.1126, 0.6109, 0.1273, 0.6186, 0.1487, 0.5739, 0.1361, 0.5688, 0.1126, 0.6109, 0.1126, 0.6109, 0.1273, 0.6186, 0.1089, 0.6531, 0.09398, 0.6393, 0.1089, 0.6531, 0.1273, 0.6186, 0.1126, 0.6109, 0.09398, 0.6393, 0.2587, 0.4638, 0.2731, 0.476, 0.2468, 0.5206, 0.2316, 0.5116, 0.2468, 0.5206, 0.2731, 0.476, 0.2587, 0.4638, 0.2316, 0.5116, 0.244, 0.4555, 0.2154, 0.5053, 0.1978, 0.4976, 0.2264, 0.4427, 0.1978, 0.4976, 0.2154, 0.5053, 0.244, 0.4555, 0.2264, 0.4427, 0.1404, 0.4287, 0.1692, 0.4546, 0.1628, 0.491, 0.1436, 0.4787, 0.1628, 0.491, 0.1692, 0.4546, 0.1404, 0.4287, 0.1436, 0.4787, 0.1302, 0.6965, 0.1067, 0.6841, 0.1188, 0.6613, 0.1315, 0.6721, 0.1188, 0.6613, 0.1067, 0.6841, 0.1302, 0.6965, 0.1315, 0.6721, 0.1302, 0.6965, 0.1315, 0.6721, 0.1452, 0.6769, 0.1518, 0.7016, 0.1452, 0.6769, 0.1315, 0.6721, 0.1302, 0.6965, 0.1518, 0.7016, 0.1761, 0.7019, 0.1784, 0.6798, 0.1962, 0.6769, 0.1973, 0.6884, 0.1962, 0.6769, 0.1784, 0.6798, 0.1761, 0.7019, 0.1973, 0.6884, 0.07003, 0.645, 0.07657, 0.6346, 0.09398, 0.6393, 0.08265, 0.6563, 0.09398, 0.6393, 0.07657, 0.6346, 0.07003, 0.645, 0.08265, 0.6563, 0.08265, 0.6563, 0.09398, 0.6393, 0.1089, 0.6531, 0.09616, 0.6727, 0.1089, 0.6531, 0.09398, 0.6393, 0.08265, 0.6563, 0.09616, 0.6727, 0.2154, 0.5053, 0.1748, 0.5867, 0.1622, 0.5801, 0.1978, 0.4976, 0.1622, 0.5801, 0.1748, 0.5867, 0.2154, 0.5053, 0.1978, 0.4976, 0.2316, 0.5116, 0.2468, 0.5206, 0.1994, 0.6007, 0.1866, 0.5926, 0.1994, 0.6007, 0.2468, 0.5206, 0.2316, 0.5116, 0.1866, 0.5926, 0.1866, 0.5926, 0.1994, 0.6007, 0.1909, 0.6452, 0.1736, 0.6405, 0.1909, 0.6452, 0.1994, 0.6007, 0.1866, 0.5926, 0.1736, 0.6405, 0.1748, 0.5867, 0.1548, 0.6347, 0.1399, 0.625, 0.1622, 0.5801, 0.1399, 0.625, 0.1548, 0.6347, 0.1748, 0.5867, 0.1622, 0.5801, 0.1548, 0.6347, 0.1452, 0.6769, 0.1315, 0.6721, 0.1315, 0.6721, 0.1452, 0.6769, 0.1548, 0.6347, 0.1548, 0.6347, 0.1315, 0.6721, 0.1188, 0.6613, 0.1399, 0.625, 0.1188, 0.6613, 0.1315, 0.6721, 0.1548, 0.6347, 0.1399, 0.625, 0.1736, 0.6405, 0.1784, 0.6798, 0.1642, 0.6786, 0.1642, 0.6786, 0.1784, 0.6798, 0.1736, 0.6405, 0.1736, 0.6405, 0.1909, 0.6452, 0.1962, 0.6769, 0.1784, 0.6798, 0.1962, 0.6769, 0.1909, 0.6452, 0.1736, 0.6405, 0.1784, 0.6798, 0.1628, 0.491, 0.1361, 0.5688, 0.1199, 0.5666, 0.1436, 0.4787, 0.1199, 0.5666, 0.1361, 0.5688, 0.1628, 0.491, 0.1436, 0.4787, 0.1361, 0.5688, 0.1126, 0.6109, 0.09233, 0.6048, 0.1199, 0.5666, 0.09233, 0.6048, 0.1126, 0.6109, 0.1361, 0.5688, 0.1199, 0.5666, 0.1126, 0.6109, 0.09398, 0.6393, 0.07657, 0.6346, 0.09233, 0.6048, 0.07657, 0.6346, 0.09398, 0.6393, 0.1126, 0.6109, 0.09233, 0.6048, 0.2165, 0.1341, 0.1945, 0.1178, 0.2014, 0.1094, 0.2435, 0.1317, 0.2014, 0.1094, 0.1945, 0.1178, 0.2165, 0.1341, 0.2435, 0.1317, 0.2435, 0.1317, 0.2014, 0.1094, 0.2066, 0.1009, 0.2688, 0.1228, 0.2066, 0.1009, 0.2014, 0.1094, 0.2435, 0.1317, 0.2688, 0.1228, 0.2668, 0.1009, 0.2688, 0.1228, 0.2066, 0.1009, 0.207, 0.09111, 0.2066, 0.1009, 0.2688, 0.1228, 0.2668, 0.1009, 0.207, 0.09111, 0.207, 0.09111, 0.2066, 0.1009, 0.1629, 0.08778, 0.1641, 0.08149, 0.1629, 0.08778, 0.2066, 0.1009, 0.207, 0.09111, 0.1641, 0.08149, 0.2014, 0.1094, 0.1602, 0.09412, 0.1629, 0.08778, 0.2066, 0.1009, 0.1629, 0.08778, 0.1602, 0.09412, 0.2014, 0.1094, 0.2066, 0.1009, 0.1945, 0.1178, 0.1574, 0.1004, 0.1602, 0.09412, 0.2014, 0.1094, 0.1602, 0.09412, 0.1574, 0.1004, 0.1945, 0.1178, 0.2014, 0.1094, 0.1574, 0.1004, 0.1155, 0.08956, 0.1168, 0.08371, 0.1602, 0.09412, 0.1168, 0.08371, 0.1155, 0.08956, 0.1574, 0.1004, 0.1602, 0.09412, 0.1602, 0.09412, 0.1168, 0.08371, 0.1179, 0.07783, 0.1629, 0.08778, 0.1179, 0.07783, 0.1168, 0.08371, 0.1602, 0.09412, 0.1629, 0.08778, 0.1641, 0.08149, 0.1629, 0.08778, 0.1179, 0.07783, 0.1185, 0.07224, 0.1179, 0.07783, 0.1629, 0.08778, 0.1641, 0.08149, 0.1185, 0.07224, 0.1185, 0.07224, 0.1179, 0.07783, 0.07743, 0.07289, 0.0758, 0.06776, 0.07743, 0.07289, 0.1179, 0.07783, 0.1185, 0.07224, 0.0758, 0.06776, 0.1168, 0.08371, 0.07699, 0.07844, 0.07743, 0.07289, 0.1179, 0.07783, 0.07743, 0.07289, 0.07699, 0.07844, 0.1168, 0.08371, 0.1179, 0.07783, 0.1155, 0.08956, 0.07409, 0.08365, 0.07699, 0.07844, 0.1168, 0.08371, 0.07699, 0.07844, 0.07409, 0.08365, 0.1155, 0.08956, 0.1168, 0.08371, 0.07409, 0.08365, 0.06535, 0.07864, 0.0682, 0.07684, 0.07699, 0.07844, 0.0682, 0.07684, 0.06535, 0.07864, 0.07409, 0.08365, 0.07699, 0.07844, 0.07699, 0.07844, 0.0682, 0.07684, 0.06875, 0.07373, 0.07743, 0.07289, 0.06875, 0.07373, 0.0682, 0.07684, 0.07699, 0.07844, 0.07743, 0.07289, 0.0758, 0.06776, 0.07743, 0.07289, 0.06875, 0.07373, 0.06613, 0.07176, 0.06875, 0.07373, 0.07743, 0.07289, 0.0758, 0.06776, 0.06613, 0.07176, 0.0682, 0.07684, 0.06435, 0.0756, 0.06448, 0.07419, 0.06875, 0.07373, 0.06448, 0.07419, 0.06435, 0.0756, 0.0682, 0.07684, 0.06875, 0.07373, 0.06535, 0.07864, 0.06435, 0.0756, 0.0682, 0.07684, 0.0682, 0.07684, 0.06435, 0.0756, 0.06535, 0.07864, 0.06613, 0.07176, 0.06875, 0.07373, 0.06448, 0.07419, 0.06448, 0.07419, 0.06875, 0.07373, 0.06613, 0.07176, 0.1128, 0.3271, 0.1581, 0.3175, 0.1543, 0.385, 0.1543, 0.385, 0.1581, 0.3175, 0.1128, 0.3271, 0.1942, 0.3123, 0.1867, 0.3638, 0.1543, 0.385, 0.1581, 0.3175, 0.1543, 0.385, 0.1867, 0.3638, 0.1942, 0.3123, 0.1581, 0.3175, 0.1879, 0.4615, 0.2264, 0.4427, 0.1978, 0.4976, 0.1773, 0.4971, 0.1978, 0.4976, 0.2264, 0.4427, 0.1879, 0.4615, 0.1773, 0.4971, 0.1978, 0.4976, 0.1622, 0.5801, 0.1487, 0.5739, 0.1773, 0.4971, 0.1487, 0.5739, 0.1622, 0.5801, 0.1978, 0.4976, 0.1773, 0.4971, 0.1622, 0.5801, 0.1399, 0.625, 0.1273, 0.6186, 0.1487, 0.5739, 0.1273, 0.6186, 0.1399, 0.625, 0.1622, 0.5801, 0.1487, 0.5739, 0.1399, 0.625, 0.1188, 0.6613, 0.1089, 0.6531, 0.1273, 0.6186, 0.1089, 0.6531, 0.1188, 0.6613, 0.1399, 0.625, 0.1273, 0.6186, 0.1067, 0.6841, 0.09616, 0.6727, 0.1089, 0.6531, 0.1188, 0.6613, 0.1089, 0.6531, 0.09616, 0.6727, 0.1067, 0.6841, 0.1188, 0.6613])
me_cube_003.materials.append(mat_m_verbljd)
me_cube_003.use_remesh_preserve_volume = False
me_cube_003.use_remesh_preserve_attributes = False
me_cube_003.use_mirror_vertex_groups = False
me_cube_003.update()

# ---- objects
ob_camera = bpy.data.objects.new('Camera', cam_camera)
ob_verbljd = bpy.data.objects.new('Verbljd', me_cube_003)

# ---- transforms, parenting, visibility, modifiers, constraints
ob_camera.location = (-2.288, -1.537, 1.336)
ob_camera.rotation_euler = (1.448, -0.005745, -1.081)
ob_camera.lock_rotations_4d = False
ob_camera.empty_display_type = 'ARROWS'
ob_camera.color = (0.0, 0.0, 0.0, 0.0)
ob_camera.display_type = 'WIRE'
ob_camera.lineart.crease_threshold = 0.0
ob_verbljd.location = (0.0, 0.0, 0.0)
ob_verbljd.lineart.crease_threshold = 0.0

# ---- collection membership
col_collection_1.objects.link(ob_camera)
col_collection_1.objects.link(ob_verbljd)

# ---- scene / render settings (as saved in the file)
scene.camera = ob_camera
scene.frame_start = 4; scene.frame_end = 21; scene.frame_set(3)
scene.render.engine = 'BLENDER_EEVEE_NEXT'
scene.render.image_settings.color_mode = 'RGB'
scene.render.image_settings.compression = 90
scene.render.resolution_x = 800
scene.render.resolution_y = 800
scene.render.dither_intensity = 0.0
scene.render.bake_margin = 2
scene.render.bake_bias = 0.0
scene.cycles.use_denoising = False
scene.cycles.samples = 10
scene.cycles.sampling_pattern = 'TABULATED_SOBOL'
scene.cycles.light_sampling_threshold = 0.0
scene.cycles.use_adaptive_sampling = False
scene.cycles.use_light_tree = False
scene.cycles.blur_glossy = 0.0
scene.cycles.volume_bounces = 1
scene.cycles.pixel_filter_type = 'GAUSSIAN'
scene.cycles.sample_clamp_indirect = 0.0
scene.view_settings.view_transform = 'Standard'
bpy.context.view_layer.update()

# ---- added for rendering (the .blend has no usable light): sun
light_auto_sun = bpy.data.lights.new('AutoSun', 'SUN')
light_auto_sun.energy = 3.0
light_auto_sun.angle = 0.0523599
ob_auto_sun = bpy.data.objects.new('AutoSun', light_auto_sun)
scene.collection.objects.link(ob_auto_sun)
ob_auto_sun.rotation_euler = (0.872665, 0.174533, 0.523599)
bpy.context.view_layer.update()
